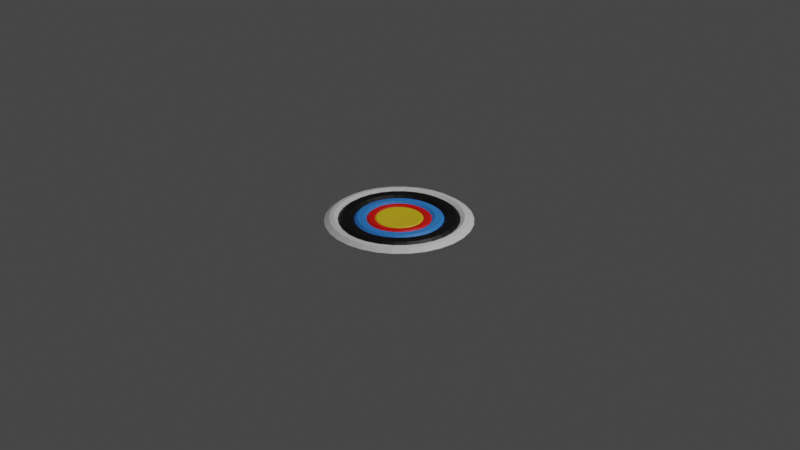 # Source: Shooting_Range_probe.blend  (saved by Blender 3.6.11; exported with 4.5.12 LTS)
import bpy
from mathutils import Matrix  # noqa: F401  (used for matrix-valued properties, if any)

bpy.ops.wm.read_factory_settings(use_empty=True)
scene = bpy.context.scene
scene.name = 'Scene'

# ---- collections
col_collection = bpy.data.collections.new('Collection'); scene.collection.children.link(col_collection)

# ---- materials (node trees are filled in below, after node groups)
mat_material = bpy.data.materials.new('Material')
mat_material.alpha_threshold = 0.0
mat_material.use_transparent_shadow = False
mat_material.roughness = 0.5
mat_material.line_color = (0.0, 0.0, 0.0, 1.0)
mat_torus_2 = bpy.data.materials.new('torus 2')
mat_torus_2.use_transparent_shadow = False
mat_torus_4 = bpy.data.materials.new('Torus 4')
mat_torus_4.use_transparent_shadow = False
mat_material_003 = bpy.data.materials.new('Material.003')
mat_material_003.use_transparent_shadow = False
mat_material_002 = bpy.data.materials.new('Material.002')
mat_material_002.use_transparent_shadow = False

# ---- material node trees
mat_material.use_nodes = True; mat_material.node_tree.nodes.clear()
_N = mat_material.node_tree.nodes; _L = mat_material.node_tree.links
n0 = _N.new('ShaderNodeOutputMaterial'); n0.name = 'Material Output'; n0.location = (300, 300)
n1 = _N.new('ShaderNodeBsdfPrincipled'); n1.name = 'Principled BSDF'; n1.location = (10, 300)
n1.distribution = 'GGX'
n1.subsurface_method = 'RANDOM_WALK_SKIN'
n1.inputs[3].default_value = 1.45
n1.inputs[27].default_value = (0.0, 0.0, 0.0, 1.0)
n1.inputs[28].default_value = 1.0
_L.new(n1.outputs[0], n0.inputs[0])
n0.is_active_output = True
mat_torus_2.use_nodes = True; mat_torus_2.node_tree.nodes.clear()
_N = mat_torus_2.node_tree.nodes; _L = mat_torus_2.node_tree.links
n0 = _N.new('ShaderNodeBsdfPrincipled'); n0.name = 'Principled BSDF'; n0.location = (10, 300)
n0.distribution = 'GGX'
n0.subsurface_method = 'RANDOM_WALK_SKIN'
n0.inputs[0].default_value = (0.0, 0.0, 0.0, 1.0)
n0.inputs[3].default_value = 1.45
n0.inputs[27].default_value = (0.0, 0.0, 0.0, 1.0)
n0.inputs[28].default_value = 1.0
n1 = _N.new('ShaderNodeOutputMaterial'); n1.name = 'Material Output'; n1.location = (300, 300)
n2 = _N.new('ShaderNodeRGB'); n2.name = 'RGB'; n2.location = (-180, 184)
n2.outputs[0].default_value = (0.0, 0.0, 0.0, 1.0)
_L.new(n0.outputs[0], n1.inputs[0])
n1.is_active_output = True
mat_torus_4.use_nodes = True; mat_torus_4.node_tree.nodes.clear()
_N = mat_torus_4.node_tree.nodes; _L = mat_torus_4.node_tree.links
n0 = _N.new('ShaderNodeBsdfPrincipled'); n0.name = 'Principled BSDF'; n0.location = (10, 300)
n0.distribution = 'GGX'
n0.subsurface_method = 'RANDOM_WALK_SKIN'
n0.inputs[0].default_value = (0.03402, 0.2427, 0.8, 1.0)
n0.inputs[3].default_value = 1.45
n0.inputs[27].default_value = (0.0, 0.0, 0.0, 1.0)
n0.inputs[28].default_value = 1.0
n1 = _N.new('ShaderNodeOutputMaterial'); n1.name = 'Material Output'; n1.location = (300, 300)
n2 = _N.new('ShaderNodeRGB'); n2.name = 'RGB'; n2.location = (-180, 213)
n2.outputs[0].default_value = (0.01104, 0.1317, 0.5, 1.0)
_L.new(n0.outputs[0], n1.inputs[0])
n1.is_active_output = True
mat_material_003.use_nodes = True; mat_material_003.node_tree.nodes.clear()
_N = mat_material_003.node_tree.nodes; _L = mat_material_003.node_tree.links
n0 = _N.new('ShaderNodeBsdfPrincipled'); n0.name = 'Principled BSDF'; n0.location = (10, 300)
n0.distribution = 'GGX'
n0.subsurface_method = 'RANDOM_WALK_SKIN'
n0.inputs[0].default_value = (0.8, 0.004606, 0.0, 1.0)
n0.inputs[3].default_value = 1.45
n0.inputs[27].default_value = (0.0, 0.0, 0.0, 1.0)
n0.inputs[28].default_value = 1.0
n1 = _N.new('ShaderNodeOutputMaterial'); n1.name = 'Material Output'; n1.location = (300, 300)
_L.new(n0.outputs[0], n1.inputs[0])
n1.is_active_output = True
mat_material_002.use_nodes = True; mat_material_002.node_tree.nodes.clear()
_N = mat_material_002.node_tree.nodes; _L = mat_material_002.node_tree.links
n0 = _N.new('ShaderNodeBsdfPrincipled'); n0.name = 'Principled BSDF'; n0.location = (10, 300)
n0.distribution = 'GGX'
n0.subsurface_method = 'RANDOM_WALK_SKIN'
n0.inputs[0].default_value = (0.8, 0.5769, 0.01395, 1.0)
n0.inputs[3].default_value = 1.45
n0.inputs[27].default_value = (0.0, 0.0, 0.0, 1.0)
n0.inputs[28].default_value = 1.0
n1 = _N.new('ShaderNodeOutputMaterial'); n1.name = 'Material Output'; n1.location = (300, 300)
_L.new(n0.outputs[0], n1.inputs[0])
n1.is_active_output = True

# ---- world
world_world = bpy.data.worlds.new('World'); scene.world = world_world
world_world.use_nodes = True; world_world.node_tree.nodes.clear()
_N = world_world.node_tree.nodes; _L = world_world.node_tree.links
n0 = _N.new('ShaderNodeOutputWorld'); n0.name = 'World Output'; n0.location = (300, 300)
n1 = _N.new('ShaderNodeBackground'); n1.name = 'Background'; n1.location = (10, 300)
n1.inputs[0].default_value = (0.05088, 0.05088, 0.05088, 1.0)
_L.new(n1.outputs[0], n0.inputs[0])
n0.is_active_output = True
world_world.color = (0.05088, 0.05088, 0.05088)
world_world.use_sun_shadow = False
world_world.sun_shadow_jitter_overblur = 0.0

# ---- cameras
cam_camera = bpy.data.cameras.new('Camera')
cam_camera.clip_end = 100.0
cam_camera.ortho_scale = 7.314

# ---- lights
light_light = bpy.data.lights.new('Light', 'POINT')
light_light.transmission_factor = 0.0
light_light.energy = 1000.0
light_light.shadow_soft_size = 0.1
light_light.shadow_maximum_resolution = 0.006
light_light.use_absolute_resolution = True

# ---- meshes
me_torus_009 = bpy.data.meshes.new('Torus.009')
me_torus_009.from_pydata([(1.032, 3.141e-11, -0.002685), (0.9595, 3.141e-11, 0.04586), (0.9, 0.0, 0.05363), (0.82, 0.0, 1.959e-17), (1.009, 0.2145, -0.002685), (0.9385, 0.1995, 0.04586), (0.8803, 0.1871, 0.05363), (0.8021, 0.1705, 1.959e-17), (0.9427, 0.4197, -0.002685), (0.8765, 0.3903, 0.04586), (0.8222, 0.3661, 0.05363), (0.7491, 0.3335, 1.959e-17), (0.8348, 0.6065, -0.002685), (0.7762, 0.564, 0.04586), (0.7281, 0.529, 0.05363), (0.6634, 0.482, 1.959e-17), (0.6905, 0.7668, -0.002685), (0.642, 0.713, 0.04586), (0.6022, 0.6688, 0.05363), (0.5487, 0.6094, 1.959e-17), (0.5159, 0.8936, -0.002685), (0.4797, 0.8309, 0.04586), (0.45, 0.7794, 0.05363), (0.41, 0.7101, 1.959e-17), (0.3189, 0.9814, -0.002685), (0.2965, 0.9125, 0.04586), (0.2781, 0.856, 0.05363), (0.2534, 0.7799, 1.959e-17), (0.1079, 1.026, -0.002685), (0.1003, 0.9542, 0.04586), (0.09408, 0.8951, 0.05363), (0.08571, 0.8155, 1.959e-17), (-0.1079, 1.026, -0.002685), (-0.1003, 0.9542, 0.04586), (-0.09408, 0.8951, 0.05363), (-0.08571, 0.8155, 1.959e-17), (-0.3189, 0.9814, -0.002685), (-0.2965, 0.9125, 0.04586), (-0.2781, 0.856, 0.05363), (-0.2534, 0.7799, 1.959e-17), (-0.5159, 0.8936, -0.002685), (-0.4797, 0.8309, 0.04586), (-0.45, 0.7794, 0.05363), (-0.41, 0.7101, 1.959e-17), (-0.6905, 0.7668, -0.002685), (-0.642, 0.713, 0.04586), (-0.6022, 0.6688, 0.05363), (-0.5487, 0.6094, 1.959e-17), (-0.8348, 0.6065, -0.002685), (-0.7762, 0.564, 0.04586), (-0.7281, 0.529, 0.05363), (-0.6634, 0.482, 1.959e-17), (-0.9427, 0.4197, -0.002685), (-0.8765, 0.3903, 0.04586), (-0.8222, 0.3661, 0.05363), (-0.7491, 0.3335, 1.959e-17), (-1.009, 0.2145, -0.002685), (-0.9385, 0.1995, 0.04586), (-0.8803, 0.1871, 0.05363), (-0.8021, 0.1705, 1.959e-17), (-1.032, 9.024e-08, -0.002685), (-0.9595, 8.391e-08, 0.04586), (-0.9, 7.868e-08, 0.05363), (-0.82, 7.169e-08, 1.959e-17), (-1.009, -0.2145, -0.002685), (-0.9385, -0.1995, 0.04586), (-0.8803, -0.1871, 0.05363), (-0.8021, -0.1705, 1.959e-17), (-0.9427, -0.4197, -0.002685), (-0.8765, -0.3903, 0.04586), (-0.8222, -0.3661, 0.05363), (-0.7491, -0.3335, 1.959e-17), (-0.8348, -0.6065, -0.002685), (-0.7762, -0.564, 0.04586), (-0.7281, -0.529, 0.05363), (-0.6634, -0.482, 1.959e-17), (-0.6905, -0.7668, -0.002685), (-0.642, -0.713, 0.04586), (-0.6022, -0.6688, 0.05363), (-0.5487, -0.6094, 1.959e-17), (-0.5159, -0.8936, -0.002685), (-0.4797, -0.8309, 0.04586), (-0.45, -0.7794, 0.05363), (-0.41, -0.7101, 1.959e-17), (-0.3189, -0.9814, -0.002685), (-0.2965, -0.9125, 0.04586), (-0.2781, -0.856, 0.05363), (-0.2534, -0.7799, 1.959e-17), (-0.1079, -1.026, -0.002685), (-0.1003, -0.9542, 0.04586), (-0.09408, -0.8951, 0.05363), (-0.08571, -0.8155, 1.959e-17), (0.1079, -1.026, -0.002685), (0.1003, -0.9542, 0.04586), (0.09408, -0.8951, 0.05363), (0.08571, -0.8155, 1.959e-17), (0.3189, -0.9814, -0.002685), (0.2965, -0.9125, 0.04586), (0.2781, -0.856, 0.05363), (0.2534, -0.7799, 1.959e-17), (0.5159, -0.8936, -0.002685), (0.4797, -0.8309, 0.04586), (0.45, -0.7794, 0.05363), (0.41, -0.7101, 1.959e-17), (0.6905, -0.7668, -0.002685), (0.642, -0.713, 0.04586), (0.6022, -0.6688, 0.05363), (0.5487, -0.6094, 1.959e-17), (0.8348, -0.6065, -0.002685), (0.7762, -0.564, 0.04586), (0.7281, -0.529, 0.05363), (0.6634, -0.482, 1.959e-17), (0.9427, -0.4197, -0.002685), (0.8765, -0.3903, 0.04586), (0.8222, -0.3661, 0.05363), (0.7491, -0.3335, 1.959e-17), (1.009, -0.2145, -0.002685), (0.9385, -0.1995, 0.04586), (0.8803, -0.1871, 0.05363), (0.8021, -0.1705, 1.959e-17)], [], [(0, 4, 5, 1), (1, 5, 6, 2), (2, 6, 7, 3), (4, 8, 9, 5), (5, 9, 10, 6), (6, 10, 11, 7), (8, 12, 13, 9), (9, 13, 14, 10), (10, 14, 15, 11), (12, 16, 17, 13), (13, 17, 18, 14), (14, 18, 19, 15), (16, 20, 21, 17), (17, 21, 22, 18), (18, 22, 23, 19), (20, 24, 25, 21), (21, 25, 26, 22), (22, 26, 27, 23), (24, 28, 29, 25), (25, 29, 30, 26), (26, 30, 31, 27), (28, 32, 33, 29), (29, 33, 34, 30), (30, 34, 35, 31), (32, 36, 37, 33), (33, 37, 38, 34), (34, 38, 39, 35), (36, 40, 41, 37), (37, 41, 42, 38), (38, 42, 43, 39), (40, 44, 45, 41), (41, 45, 46, 42), (42, 46, 47, 43), (44, 48, 49, 45), (45, 49, 50, 46), (46, 50, 51, 47), (48, 52, 53, 49), (49, 53, 54, 50), (50, 54, 55, 51), (52, 56, 57, 53), (53, 57, 58, 54), (54, 58, 59, 55), (56, 60, 61, 57), (57, 61, 62, 58), (58, 62, 63, 59), (60, 64, 65, 61), (61, 65, 66, 62), (62, 66, 67, 63), (64, 68, 69, 65), (65, 69, 70, 66), (66, 70, 71, 67), (68, 72, 73, 69), (69, 73, 74, 70), (70, 74, 75, 71), (72, 76, 77, 73), (73, 77, 78, 74), (74, 78, 79, 75), (76, 80, 81, 77), (77, 81, 82, 78), (78, 82, 83, 79), (80, 84, 85, 81), (81, 85, 86, 82), (82, 86, 87, 83), (84, 88, 89, 85), (85, 89, 90, 86), (86, 90, 91, 87), (88, 92, 93, 89), (89, 93, 94, 90), (90, 94, 95, 91), (92, 96, 97, 93), (93, 97, 98, 94), (94, 98, 99, 95), (96, 100, 101, 97), (97, 101, 102, 98), (98, 102, 103, 99), (100, 104, 105, 101), (101, 105, 106, 102), (102, 106, 107, 103), (104, 108, 109, 105), (105, 109, 110, 106), (106, 110, 111, 107), (108, 112, 113, 109), (109, 113, 114, 110), (110, 114, 115, 111), (112, 116, 117, 113), (113, 117, 118, 114), (114, 118, 119, 115), (116, 0, 1, 117), (117, 1, 2, 118), (118, 2, 3, 119)])
_uv = me_torus_009.uv_layers.new(name='UVMap')
_uv.uv.foreach_set('vector', [0.5, 0.5, 0.5333, 0.5, 0.5333, 0.6667, 0.5, 0.6667, 0.5, 0.6667, 0.5333, 0.6667, 0.5333, 0.8333, 0.5, 0.8333, 0.5, 0.8333, 0.5333, 0.8333, 0.5333, 1.0, 0.5, 1.0, 0.5333, 0.5, 0.5667, 0.5, 0.5667, 0.6667, 0.5333, 0.6667, 0.5333, 0.6667, 0.5667, 0.6667, 0.5667, 0.8333, 0.5333, 0.8333, 0.5333, 0.8333, 0.5667, 0.8333, 0.5667, 1.0, 0.5333, 1.0, 0.5667, 0.5, 0.6, 0.5, 0.6, 0.6667, 0.5667, 0.6667, 0.5667, 0.6667, 0.6, 0.6667, 0.6, 0.8333, 0.5667, 0.8333, 0.5667, 0.8333, 0.6, 0.8333, 0.6, 1.0, 0.5667, 1.0, 0.6, 0.5, 0.6333, 0.5, 0.6333, 0.6667, 0.6, 0.6667, 0.6, 0.6667, 0.6333, 0.6667, 0.6333, 0.8333, 0.6, 0.8333, 0.6, 0.8333, 0.6333, 0.8333, 0.6333, 1.0, 0.6, 1.0, 0.6333, 0.5, 0.6667, 0.5, 0.6667, 0.6667, 0.6333, 0.6667, 0.6333, 0.6667, 0.6667, 0.6667, 0.6667, 0.8333, 0.6333, 0.8333, 0.6333, 0.8333, 0.6667, 0.8333, 0.6667, 1.0, 0.6333, 1.0, 0.6667, 0.5, 0.7, 0.5, 0.7, 0.6667, 0.6667, 0.6667, 0.6667, 0.6667, 0.7, 0.6667, 0.7, 0.8333, 0.6667, 0.8333, 0.6667, 0.8333, 0.7, 0.8333, 0.7, 1.0, 0.6667, 1.0, 0.7, 0.5, 0.7333, 0.5, 0.7333, 0.6667, 0.7, 0.6667, 0.7, 0.6667, 0.7333, 0.6667, 0.7333, 0.8333, 0.7, 0.8333, 0.7, 0.8333, 0.7333, 0.8333, 0.7333, 1.0, 0.7, 1.0, 0.7333, 0.5, 0.7667, 0.5, 0.7667, 0.6667, 0.7333, 0.6667, 0.7333, 0.6667, 0.7667, 0.6667, 0.7667, 0.8333, 0.7333, 0.8333, 0.7333, 0.8333, 0.7667, 0.8333, 0.7667, 1.0, 0.7333, 1.0, 0.7667, 0.5, 0.8, 0.5, 0.8, 0.6667, 0.7667, 0.6667, 0.7667, 0.6667, 0.8, 0.6667, 0.8, 0.8333, 0.7667, 0.8333, 0.7667, 0.8333, 0.8, 0.8333, 0.8, 1.0, 0.7667, 1.0, 0.8, 0.5, 0.8333, 0.5, 0.8333, 0.6667, 0.8, 0.6667, 0.8, 0.6667, 0.8333, 0.6667, 0.8333, 0.8333, 0.8, 0.8333, 0.8, 0.8333, 0.8333, 0.8333, 0.8333, 1.0, 0.8, 1.0, 0.8333, 0.5, 0.8667, 0.5, 0.8667, 0.6667, 0.8333, 0.6667, 0.8333, 0.6667, 0.8667, 0.6667, 0.8667, 0.8333, 0.8333, 0.8333, 0.8333, 0.8333, 0.8667, 0.8333, 0.8667, 1.0, 0.8333, 1.0, 0.8667, 0.5, 0.9, 0.5, 0.9, 0.6667, 0.8667, 0.6667, 0.8667, 0.6667, 0.9, 0.6667, 0.9, 0.8333, 0.8667, 0.8333, 0.8667, 0.8333, 0.9, 0.8333, 0.9, 1.0, 0.8667, 1.0, 0.9, 0.5, 0.9333, 0.5, 0.9333, 0.6667, 0.9, 0.6667, 0.9, 0.6667, 0.9333, 0.6667, 0.9333, 0.8333, 0.9, 0.8333, 0.9, 0.8333, 0.9333, 0.8333, 0.9333, 1.0, 0.9, 1.0, 0.9333, 0.5, 0.9667, 0.5, 0.9667, 0.6667, 0.9333, 0.6667, 0.9333, 0.6667, 0.9667, 0.6667, 0.9667, 0.8333, 0.9333, 0.8333, 0.9333, 0.8333, 0.9667, 0.8333, 0.9667, 1.0, 0.9333, 1.0, 0.9667, 0.5, 1.0, 0.5, 1.0, 0.6667, 0.9667, 0.6667, 0.9667, 0.6667, 1.0, 0.6667, 1.0, 0.8333, 0.9667, 0.8333, 0.9667, 0.8333, 1.0, 0.8333, 1.0, 1.0, 0.9667, 1.0, -1.11e-16, 0.5, 0.03333, 0.5, 0.03333, 0.6667, -1.11e-16, 0.6667, -1.11e-16, 0.6667, 0.03333, 0.6667, 0.03333, 0.8333, -1.11e-16, 0.8333, -1.11e-16, 0.8333, 0.03333, 0.8333, 0.03333, 1.0, -1.11e-16, 1.0, 0.03333, 0.5, 0.06667, 0.5, 0.06667, 0.6667, 0.03333, 0.6667, 0.03333, 0.6667, 0.06667, 0.6667, 0.06667, 0.8333, 0.03333, 0.8333, 0.03333, 0.8333, 0.06667, 0.8333, 0.06667, 1.0, 0.03333, 1.0, 0.06667, 0.5, 0.1, 0.5, 0.1, 0.6667, 0.06667, 0.6667, 0.06667, 0.6667, 0.1, 0.6667, 0.1, 0.8333, 0.06667, 0.8333, 0.06667, 0.8333, 0.1, 0.8333, 0.1, 1.0, 0.06667, 1.0, 0.1, 0.5, 0.1333, 0.5, 0.1333, 0.6667, 0.1, 0.6667, 0.1, 0.6667, 0.1333, 0.6667, 0.1333, 0.8333, 0.1, 0.8333, 0.1, 0.8333, 0.1333, 0.8333, 0.1333, 1.0, 0.1, 1.0, 0.1333, 0.5, 0.1667, 0.5, 0.1667, 0.6667, 0.1333, 0.6667, 0.1333, 0.6667, 0.1667, 0.6667, 0.1667, 0.8333, 0.1333, 0.8333, 0.1333, 0.8333, 0.1667, 0.8333, 0.1667, 1.0, 0.1333, 1.0, 0.1667, 0.5, 0.2, 0.5, 0.2, 0.6667, 0.1667, 0.6667, 0.1667, 0.6667, 0.2, 0.6667, 0.2, 0.8333, 0.1667, 0.8333, 0.1667, 0.8333, 0.2, 0.8333, 0.2, 1.0, 0.1667, 1.0, 0.2, 0.5, 0.2333, 0.5, 0.2333, 0.6667, 0.2, 0.6667, 0.2, 0.6667, 0.2333, 0.6667, 0.2333, 0.8333, 0.2, 0.8333, 0.2, 0.8333, 0.2333, 0.8333, 0.2333, 1.0, 0.2, 1.0, 0.2333, 0.5, 0.2667, 0.5, 0.2667, 0.6667, 0.2333, 0.6667, 0.2333, 0.6667, 0.2667, 0.6667, 0.2667, 0.8333, 0.2333, 0.8333, 0.2333, 0.8333, 0.2667, 0.8333, 0.2667, 1.0, 0.2333, 1.0, 0.2667, 0.5, 0.3, 0.5, 0.3, 0.6667, 0.2667, 0.6667, 0.2667, 0.6667, 0.3, 0.6667, 0.3, 0.8333, 0.2667, 0.8333, 0.2667, 0.8333, 0.3, 0.8333, 0.3, 1.0, 0.2667, 1.0, 0.3, 0.5, 0.3333, 0.5, 0.3333, 0.6667, 0.3, 0.6667, 0.3, 0.6667, 0.3333, 0.6667, 0.3333, 0.8333, 0.3, 0.8333, 0.3, 0.8333, 0.3333, 0.8333, 0.3333, 1.0, 0.3, 1.0, 0.3333, 0.5, 0.3667, 0.5, 0.3667, 0.6667, 0.3333, 0.6667, 0.3333, 0.6667, 0.3667, 0.6667, 0.3667, 0.8333, 0.3333, 0.8333, 0.3333, 0.8333, 0.3667, 0.8333, 0.3667, 1.0, 0.3333, 1.0, 0.3667, 0.5, 0.4, 0.5, 0.4, 0.6667, 0.3667, 0.6667, 0.3667, 0.6667, 0.4, 0.6667, 0.4, 0.8333, 0.3667, 0.8333, 0.3667, 0.8333, 0.4, 0.8333, 0.4, 1.0, 0.3667, 1.0, 0.4, 0.5, 0.4333, 0.5, 0.4333, 0.6667, 0.4, 0.6667, 0.4, 0.6667, 0.4333, 0.6667, 0.4333, 0.8333, 0.4, 0.8333, 0.4, 0.8333, 0.4333, 0.8333, 0.4333, 1.0, 0.4, 1.0, 0.4333, 0.5, 0.4667, 0.5, 0.4667, 0.6667, 0.4333, 0.6667, 0.4333, 0.6667, 0.4667, 0.6667, 0.4667, 0.8333, 0.4333, 0.8333, 0.4333, 0.8333, 0.4667, 0.8333, 0.4667, 1.0, 0.4333, 1.0, 0.4667, 0.5, 0.5, 0.5, 0.5, 0.6667, 0.4667, 0.6667, 0.4667, 0.6667, 0.5, 0.6667, 0.5, 0.8333, 0.4667, 0.8333, 0.4667, 0.8333, 0.5, 0.8333, 0.5, 1.0, 0.4667, 1.0])
me_torus_009.materials.append(mat_material)
me_torus_009.update()
me_torus_010 = bpy.data.meshes.new('Torus.010')
me_torus_010.from_pydata([(1.14, 0.0, 0.0), (1.06, 0.0, 0.05363), (0.9, 0.0, 0.05363), (0.82, 0.0, 1.959e-17), (1.115, 0.237, 0.0), (1.037, 0.2204, 0.05363), (0.8803, 0.1871, 0.05363), (0.8021, 0.1705, 1.959e-17), (1.041, 0.4637, 0.0), (0.9684, 0.4311, 0.05363), (0.8222, 0.3661, 0.05363), (0.7491, 0.3335, 1.959e-17), (0.9223, 0.6701, 0.0), (0.8576, 0.6231, 0.05363), (0.7281, 0.529, 0.05363), (0.6634, 0.482, 1.959e-17), (0.7628, 0.8472, 0.0), (0.7093, 0.7877, 0.05363), (0.6022, 0.6688, 0.05363), (0.5487, 0.6094, 1.959e-17), (0.57, 0.9873, 0.0), (0.53, 0.918, 0.05363), (0.45, 0.7794, 0.05363), (0.41, 0.7101, 1.959e-17), (0.3523, 1.084, 0.0), (0.3276, 1.008, 0.05363), (0.2781, 0.856, 0.05363), (0.2534, 0.7799, 1.959e-17), (0.1192, 1.134, 0.0), (0.1108, 1.054, 0.05363), (0.09408, 0.8951, 0.05363), (0.08571, 0.8155, 1.959e-17), (-0.1192, 1.134, 0.0), (-0.1108, 1.054, 0.05363), (-0.09408, 0.8951, 0.05363), (-0.08571, 0.8155, 1.959e-17), (-0.3523, 1.084, 0.0), (-0.3276, 1.008, 0.05363), (-0.2781, 0.856, 0.05363), (-0.2534, 0.7799, 1.959e-17), (-0.57, 0.9873, 0.0), (-0.53, 0.918, 0.05363), (-0.45, 0.7794, 0.05363), (-0.41, 0.7101, 1.959e-17), (-0.7628, 0.8472, 0.0), (-0.7093, 0.7877, 0.05363), (-0.6022, 0.6688, 0.05363), (-0.5487, 0.6094, 1.959e-17), (-0.9223, 0.6701, 0.0), (-0.8576, 0.6231, 0.05363), (-0.7281, 0.529, 0.05363), (-0.6634, 0.482, 1.959e-17), (-1.041, 0.4637, 0.0), (-0.9684, 0.4311, 0.05363), (-0.8222, 0.3661, 0.05363), (-0.7491, 0.3335, 1.959e-17), (-1.115, 0.237, 0.0), (-1.037, 0.2204, 0.05363), (-0.8803, 0.1871, 0.05363), (-0.8021, 0.1705, 1.959e-17), (-1.14, 9.966e-08, 0.0), (-1.06, 9.267e-08, 0.05363), (-0.9, 7.868e-08, 0.05363), (-0.82, 7.169e-08, 1.959e-17), (-1.115, -0.237, 0.0), (-1.037, -0.2204, 0.05363), (-0.8803, -0.1871, 0.05363), (-0.8021, -0.1705, 1.959e-17), (-1.041, -0.4637, 0.0), (-0.9684, -0.4311, 0.05363), (-0.8222, -0.3661, 0.05363), (-0.7491, -0.3335, 1.959e-17), (-0.9223, -0.6701, 0.0), (-0.8576, -0.6231, 0.05363), (-0.7281, -0.529, 0.05363), (-0.6634, -0.482, 1.959e-17), (-0.7628, -0.8472, 0.0), (-0.7093, -0.7877, 0.05363), (-0.6022, -0.6688, 0.05363), (-0.5487, -0.6094, 1.959e-17), (-0.57, -0.9873, 0.0), (-0.53, -0.918, 0.05363), (-0.45, -0.7794, 0.05363), (-0.41, -0.7101, 1.959e-17), (-0.3523, -1.084, 0.0), (-0.3276, -1.008, 0.05363), (-0.2781, -0.856, 0.05363), (-0.2534, -0.7799, 1.959e-17), (-0.1192, -1.134, 0.0), (-0.1108, -1.054, 0.05363), (-0.09408, -0.8951, 0.05363), (-0.08571, -0.8155, 1.959e-17), (0.1192, -1.134, 0.0), (0.1108, -1.054, 0.05363), (0.09408, -0.8951, 0.05363), (0.08571, -0.8155, 1.959e-17), (0.3523, -1.084, 0.0), (0.3276, -1.008, 0.05363), (0.2781, -0.856, 0.05363), (0.2534, -0.7799, 1.959e-17), (0.57, -0.9873, 0.0), (0.53, -0.918, 0.05363), (0.45, -0.7794, 0.05363), (0.41, -0.7101, 1.959e-17), (0.7628, -0.8472, 0.0), (0.7093, -0.7877, 0.05363), (0.6022, -0.6688, 0.05363), (0.5487, -0.6094, 1.959e-17), (0.9223, -0.6701, 0.0), (0.8576, -0.6231, 0.05363), (0.7281, -0.529, 0.05363), (0.6634, -0.482, 1.959e-17), (1.041, -0.4637, 0.0), (0.9684, -0.4311, 0.05363), (0.8222, -0.3661, 0.05363), (0.7491, -0.3335, 1.959e-17), (1.115, -0.237, 0.0), (1.037, -0.2204, 0.05363), (0.8803, -0.1871, 0.05363), (0.8021, -0.1705, 1.959e-17)], [], [(0, 4, 5, 1), (1, 5, 6, 2), (2, 6, 7, 3), (4, 8, 9, 5), (5, 9, 10, 6), (6, 10, 11, 7), (8, 12, 13, 9), (9, 13, 14, 10), (10, 14, 15, 11), (12, 16, 17, 13), (13, 17, 18, 14), (14, 18, 19, 15), (16, 20, 21, 17), (17, 21, 22, 18), (18, 22, 23, 19), (20, 24, 25, 21), (21, 25, 26, 22), (22, 26, 27, 23), (24, 28, 29, 25), (25, 29, 30, 26), (26, 30, 31, 27), (28, 32, 33, 29), (29, 33, 34, 30), (30, 34, 35, 31), (32, 36, 37, 33), (33, 37, 38, 34), (34, 38, 39, 35), (36, 40, 41, 37), (37, 41, 42, 38), (38, 42, 43, 39), (40, 44, 45, 41), (41, 45, 46, 42), (42, 46, 47, 43), (44, 48, 49, 45), (45, 49, 50, 46), (46, 50, 51, 47), (48, 52, 53, 49), (49, 53, 54, 50), (50, 54, 55, 51), (52, 56, 57, 53), (53, 57, 58, 54), (54, 58, 59, 55), (56, 60, 61, 57), (57, 61, 62, 58), (58, 62, 63, 59), (60, 64, 65, 61), (61, 65, 66, 62), (62, 66, 67, 63), (64, 68, 69, 65), (65, 69, 70, 66), (66, 70, 71, 67), (68, 72, 73, 69), (69, 73, 74, 70), (70, 74, 75, 71), (72, 76, 77, 73), (73, 77, 78, 74), (74, 78, 79, 75), (76, 80, 81, 77), (77, 81, 82, 78), (78, 82, 83, 79), (80, 84, 85, 81), (81, 85, 86, 82), (82, 86, 87, 83), (84, 88, 89, 85), (85, 89, 90, 86), (86, 90, 91, 87), (88, 92, 93, 89), (89, 93, 94, 90), (90, 94, 95, 91), (92, 96, 97, 93), (93, 97, 98, 94), (94, 98, 99, 95), (96, 100, 101, 97), (97, 101, 102, 98), (98, 102, 103, 99), (100, 104, 105, 101), (101, 105, 106, 102), (102, 106, 107, 103), (104, 108, 109, 105), (105, 109, 110, 106), (106, 110, 111, 107), (108, 112, 113, 109), (109, 113, 114, 110), (110, 114, 115, 111), (112, 116, 117, 113), (113, 117, 118, 114), (114, 118, 119, 115), (116, 0, 1, 117), (117, 1, 2, 118), (118, 2, 3, 119)])
_uv = me_torus_010.uv_layers.new(name='UVMap')
_uv.uv.foreach_set('vector', [0.5, 0.5, 0.5333, 0.5, 0.5333, 0.6667, 0.5, 0.6667, 0.5, 0.6667, 0.5333, 0.6667, 0.5333, 0.8333, 0.5, 0.8333, 0.5, 0.8333, 0.5333, 0.8333, 0.5333, 1.0, 0.5, 1.0, 0.5333, 0.5, 0.5667, 0.5, 0.5667, 0.6667, 0.5333, 0.6667, 0.5333, 0.6667, 0.5667, 0.6667, 0.5667, 0.8333, 0.5333, 0.8333, 0.5333, 0.8333, 0.5667, 0.8333, 0.5667, 1.0, 0.5333, 1.0, 0.5667, 0.5, 0.6, 0.5, 0.6, 0.6667, 0.5667, 0.6667, 0.5667, 0.6667, 0.6, 0.6667, 0.6, 0.8333, 0.5667, 0.8333, 0.5667, 0.8333, 0.6, 0.8333, 0.6, 1.0, 0.5667, 1.0, 0.6, 0.5, 0.6333, 0.5, 0.6333, 0.6667, 0.6, 0.6667, 0.6, 0.6667, 0.6333, 0.6667, 0.6333, 0.8333, 0.6, 0.8333, 0.6, 0.8333, 0.6333, 0.8333, 0.6333, 1.0, 0.6, 1.0, 0.6333, 0.5, 0.6667, 0.5, 0.6667, 0.6667, 0.6333, 0.6667, 0.6333, 0.6667, 0.6667, 0.6667, 0.6667, 0.8333, 0.6333, 0.8333, 0.6333, 0.8333, 0.6667, 0.8333, 0.6667, 1.0, 0.6333, 1.0, 0.6667, 0.5, 0.7, 0.5, 0.7, 0.6667, 0.6667, 0.6667, 0.6667, 0.6667, 0.7, 0.6667, 0.7, 0.8333, 0.6667, 0.8333, 0.6667, 0.8333, 0.7, 0.8333, 0.7, 1.0, 0.6667, 1.0, 0.7, 0.5, 0.7333, 0.5, 0.7333, 0.6667, 0.7, 0.6667, 0.7, 0.6667, 0.7333, 0.6667, 0.7333, 0.8333, 0.7, 0.8333, 0.7, 0.8333, 0.7333, 0.8333, 0.7333, 1.0, 0.7, 1.0, 0.7333, 0.5, 0.7667, 0.5, 0.7667, 0.6667, 0.7333, 0.6667, 0.7333, 0.6667, 0.7667, 0.6667, 0.7667, 0.8333, 0.7333, 0.8333, 0.7333, 0.8333, 0.7667, 0.8333, 0.7667, 1.0, 0.7333, 1.0, 0.7667, 0.5, 0.8, 0.5, 0.8, 0.6667, 0.7667, 0.6667, 0.7667, 0.6667, 0.8, 0.6667, 0.8, 0.8333, 0.7667, 0.8333, 0.7667, 0.8333, 0.8, 0.8333, 0.8, 1.0, 0.7667, 1.0, 0.8, 0.5, 0.8333, 0.5, 0.8333, 0.6667, 0.8, 0.6667, 0.8, 0.6667, 0.8333, 0.6667, 0.8333, 0.8333, 0.8, 0.8333, 0.8, 0.8333, 0.8333, 0.8333, 0.8333, 1.0, 0.8, 1.0, 0.8333, 0.5, 0.8667, 0.5, 0.8667, 0.6667, 0.8333, 0.6667, 0.8333, 0.6667, 0.8667, 0.6667, 0.8667, 0.8333, 0.8333, 0.8333, 0.8333, 0.8333, 0.8667, 0.8333, 0.8667, 1.0, 0.8333, 1.0, 0.8667, 0.5, 0.9, 0.5, 0.9, 0.6667, 0.8667, 0.6667, 0.8667, 0.6667, 0.9, 0.6667, 0.9, 0.8333, 0.8667, 0.8333, 0.8667, 0.8333, 0.9, 0.8333, 0.9, 1.0, 0.8667, 1.0, 0.9, 0.5, 0.9333, 0.5, 0.9333, 0.6667, 0.9, 0.6667, 0.9, 0.6667, 0.9333, 0.6667, 0.9333, 0.8333, 0.9, 0.8333, 0.9, 0.8333, 0.9333, 0.8333, 0.9333, 1.0, 0.9, 1.0, 0.9333, 0.5, 0.9667, 0.5, 0.9667, 0.6667, 0.9333, 0.6667, 0.9333, 0.6667, 0.9667, 0.6667, 0.9667, 0.8333, 0.9333, 0.8333, 0.9333, 0.8333, 0.9667, 0.8333, 0.9667, 1.0, 0.9333, 1.0, 0.9667, 0.5, 1.0, 0.5, 1.0, 0.6667, 0.9667, 0.6667, 0.9667, 0.6667, 1.0, 0.6667, 1.0, 0.8333, 0.9667, 0.8333, 0.9667, 0.8333, 1.0, 0.8333, 1.0, 1.0, 0.9667, 1.0, -1.11e-16, 0.5, 0.03333, 0.5, 0.03333, 0.6667, -1.11e-16, 0.6667, -1.11e-16, 0.6667, 0.03333, 0.6667, 0.03333, 0.8333, -1.11e-16, 0.8333, -1.11e-16, 0.8333, 0.03333, 0.8333, 0.03333, 1.0, -1.11e-16, 1.0, 0.03333, 0.5, 0.06667, 0.5, 0.06667, 0.6667, 0.03333, 0.6667, 0.03333, 0.6667, 0.06667, 0.6667, 0.06667, 0.8333, 0.03333, 0.8333, 0.03333, 0.8333, 0.06667, 0.8333, 0.06667, 1.0, 0.03333, 1.0, 0.06667, 0.5, 0.1, 0.5, 0.1, 0.6667, 0.06667, 0.6667, 0.06667, 0.6667, 0.1, 0.6667, 0.1, 0.8333, 0.06667, 0.8333, 0.06667, 0.8333, 0.1, 0.8333, 0.1, 1.0, 0.06667, 1.0, 0.1, 0.5, 0.1333, 0.5, 0.1333, 0.6667, 0.1, 0.6667, 0.1, 0.6667, 0.1333, 0.6667, 0.1333, 0.8333, 0.1, 0.8333, 0.1, 0.8333, 0.1333, 0.8333, 0.1333, 1.0, 0.1, 1.0, 0.1333, 0.5, 0.1667, 0.5, 0.1667, 0.6667, 0.1333, 0.6667, 0.1333, 0.6667, 0.1667, 0.6667, 0.1667, 0.8333, 0.1333, 0.8333, 0.1333, 0.8333, 0.1667, 0.8333, 0.1667, 1.0, 0.1333, 1.0, 0.1667, 0.5, 0.2, 0.5, 0.2, 0.6667, 0.1667, 0.6667, 0.1667, 0.6667, 0.2, 0.6667, 0.2, 0.8333, 0.1667, 0.8333, 0.1667, 0.8333, 0.2, 0.8333, 0.2, 1.0, 0.1667, 1.0, 0.2, 0.5, 0.2333, 0.5, 0.2333, 0.6667, 0.2, 0.6667, 0.2, 0.6667, 0.2333, 0.6667, 0.2333, 0.8333, 0.2, 0.8333, 0.2, 0.8333, 0.2333, 0.8333, 0.2333, 1.0, 0.2, 1.0, 0.2333, 0.5, 0.2667, 0.5, 0.2667, 0.6667, 0.2333, 0.6667, 0.2333, 0.6667, 0.2667, 0.6667, 0.2667, 0.8333, 0.2333, 0.8333, 0.2333, 0.8333, 0.2667, 0.8333, 0.2667, 1.0, 0.2333, 1.0, 0.2667, 0.5, 0.3, 0.5, 0.3, 0.6667, 0.2667, 0.6667, 0.2667, 0.6667, 0.3, 0.6667, 0.3, 0.8333, 0.2667, 0.8333, 0.2667, 0.8333, 0.3, 0.8333, 0.3, 1.0, 0.2667, 1.0, 0.3, 0.5, 0.3333, 0.5, 0.3333, 0.6667, 0.3, 0.6667, 0.3, 0.6667, 0.3333, 0.6667, 0.3333, 0.8333, 0.3, 0.8333, 0.3, 0.8333, 0.3333, 0.8333, 0.3333, 1.0, 0.3, 1.0, 0.3333, 0.5, 0.3667, 0.5, 0.3667, 0.6667, 0.3333, 0.6667, 0.3333, 0.6667, 0.3667, 0.6667, 0.3667, 0.8333, 0.3333, 0.8333, 0.3333, 0.8333, 0.3667, 0.8333, 0.3667, 1.0, 0.3333, 1.0, 0.3667, 0.5, 0.4, 0.5, 0.4, 0.6667, 0.3667, 0.6667, 0.3667, 0.6667, 0.4, 0.6667, 0.4, 0.8333, 0.3667, 0.8333, 0.3667, 0.8333, 0.4, 0.8333, 0.4, 1.0, 0.3667, 1.0, 0.4, 0.5, 0.4333, 0.5, 0.4333, 0.6667, 0.4, 0.6667, 0.4, 0.6667, 0.4333, 0.6667, 0.4333, 0.8333, 0.4, 0.8333, 0.4, 0.8333, 0.4333, 0.8333, 0.4333, 1.0, 0.4, 1.0, 0.4333, 0.5, 0.4667, 0.5, 0.4667, 0.6667, 0.4333, 0.6667, 0.4333, 0.6667, 0.4667, 0.6667, 0.4667, 0.8333, 0.4333, 0.8333, 0.4333, 0.8333, 0.4667, 0.8333, 0.4667, 1.0, 0.4333, 1.0, 0.4667, 0.5, 0.5, 0.5, 0.5, 0.6667, 0.4667, 0.6667, 0.4667, 0.6667, 0.5, 0.6667, 0.5, 0.8333, 0.4667, 0.8333, 0.4667, 0.8333, 0.5, 0.8333, 0.5, 1.0, 0.4667, 1.0])
me_torus_010.materials.append(mat_torus_2)
me_torus_010.update()
me_torus_011 = bpy.data.meshes.new('Torus.011')
me_torus_011.from_pydata([(1.14, 0.0, 0.0), (1.06, 0.0, 0.05363), (0.9, 0.0, 0.05363), (0.82, 0.0, 1.959e-17), (1.115, 0.237, 0.0), (1.037, 0.2204, 0.05363), (0.8803, 0.1871, 0.05363), (0.8021, 0.1705, 1.959e-17), (1.041, 0.4637, 0.0), (0.9684, 0.4311, 0.05363), (0.8222, 0.3661, 0.05363), (0.7491, 0.3335, 1.959e-17), (0.9223, 0.6701, 0.0), (0.8576, 0.6231, 0.05363), (0.7281, 0.529, 0.05363), (0.6634, 0.482, 1.959e-17), (0.7628, 0.8472, 0.0), (0.7093, 0.7877, 0.05363), (0.6022, 0.6688, 0.05363), (0.5487, 0.6094, 1.959e-17), (0.57, 0.9873, 0.0), (0.53, 0.918, 0.05363), (0.45, 0.7794, 0.05363), (0.41, 0.7101, 1.959e-17), (0.3523, 1.084, 0.0), (0.3276, 1.008, 0.05363), (0.2781, 0.856, 0.05363), (0.2534, 0.7799, 1.959e-17), (0.1192, 1.134, 0.0), (0.1108, 1.054, 0.05363), (0.09408, 0.8951, 0.05363), (0.08571, 0.8155, 1.959e-17), (-0.1192, 1.134, 0.0), (-0.1108, 1.054, 0.05363), (-0.09408, 0.8951, 0.05363), (-0.08571, 0.8155, 1.959e-17), (-0.3523, 1.084, 0.0), (-0.3276, 1.008, 0.05363), (-0.2781, 0.856, 0.05363), (-0.2534, 0.7799, 1.959e-17), (-0.57, 0.9873, 0.0), (-0.53, 0.918, 0.05363), (-0.45, 0.7794, 0.05363), (-0.41, 0.7101, 1.959e-17), (-0.7628, 0.8472, 0.0), (-0.7093, 0.7877, 0.05363), (-0.6022, 0.6688, 0.05363), (-0.5487, 0.6094, 1.959e-17), (-0.9223, 0.6701, 0.0), (-0.8576, 0.6231, 0.05363), (-0.7281, 0.529, 0.05363), (-0.6634, 0.482, 1.959e-17), (-1.041, 0.4637, 0.0), (-0.9684, 0.4311, 0.05363), (-0.8222, 0.3661, 0.05363), (-0.7491, 0.3335, 1.959e-17), (-1.115, 0.237, 0.0), (-1.037, 0.2204, 0.05363), (-0.8803, 0.1871, 0.05363), (-0.8021, 0.1705, 1.959e-17), (-1.14, 9.966e-08, 0.0), (-1.06, 9.267e-08, 0.05363), (-0.9, 7.868e-08, 0.05363), (-0.82, 7.169e-08, 1.959e-17), (-1.115, -0.237, 0.0), (-1.037, -0.2204, 0.05363), (-0.8803, -0.1871, 0.05363), (-0.8021, -0.1705, 1.959e-17), (-1.041, -0.4637, 0.0), (-0.9684, -0.4311, 0.05363), (-0.8222, -0.3661, 0.05363), (-0.7491, -0.3335, 1.959e-17), (-0.9223, -0.6701, 0.0), (-0.8576, -0.6231, 0.05363), (-0.7281, -0.529, 0.05363), (-0.6634, -0.482, 1.959e-17), (-0.7628, -0.8472, 0.0), (-0.7093, -0.7877, 0.05363), (-0.6022, -0.6688, 0.05363), (-0.5487, -0.6094, 1.959e-17), (-0.57, -0.9873, 0.0), (-0.53, -0.918, 0.05363), (-0.45, -0.7794, 0.05363), (-0.41, -0.7101, 1.959e-17), (-0.3523, -1.084, 0.0), (-0.3276, -1.008, 0.05363), (-0.2781, -0.856, 0.05363), (-0.2534, -0.7799, 1.959e-17), (-0.1192, -1.134, 0.0), (-0.1108, -1.054, 0.05363), (-0.09408, -0.8951, 0.05363), (-0.08571, -0.8155, 1.959e-17), (0.1192, -1.134, 0.0), (0.1108, -1.054, 0.05363), (0.09408, -0.8951, 0.05363), (0.08571, -0.8155, 1.959e-17), (0.3523, -1.084, 0.0), (0.3276, -1.008, 0.05363), (0.2781, -0.856, 0.05363), (0.2534, -0.7799, 1.959e-17), (0.57, -0.9873, 0.0), (0.53, -0.918, 0.05363), (0.45, -0.7794, 0.05363), (0.41, -0.7101, 1.959e-17), (0.7628, -0.8472, 0.0), (0.7093, -0.7877, 0.05363), (0.6022, -0.6688, 0.05363), (0.5487, -0.6094, 1.959e-17), (0.9223, -0.6701, 0.0), (0.8576, -0.6231, 0.05363), (0.7281, -0.529, 0.05363), (0.6634, -0.482, 1.959e-17), (1.041, -0.4637, 0.0), (0.9684, -0.4311, 0.05363), (0.8222, -0.3661, 0.05363), (0.7491, -0.3335, 1.959e-17), (1.115, -0.237, 0.0), (1.037, -0.2204, 0.05363), (0.8803, -0.1871, 0.05363), (0.8021, -0.1705, 1.959e-17)], [], [(0, 4, 5, 1), (1, 5, 6, 2), (2, 6, 7, 3), (4, 8, 9, 5), (5, 9, 10, 6), (6, 10, 11, 7), (8, 12, 13, 9), (9, 13, 14, 10), (10, 14, 15, 11), (12, 16, 17, 13), (13, 17, 18, 14), (14, 18, 19, 15), (16, 20, 21, 17), (17, 21, 22, 18), (18, 22, 23, 19), (20, 24, 25, 21), (21, 25, 26, 22), (22, 26, 27, 23), (24, 28, 29, 25), (25, 29, 30, 26), (26, 30, 31, 27), (28, 32, 33, 29), (29, 33, 34, 30), (30, 34, 35, 31), (32, 36, 37, 33), (33, 37, 38, 34), (34, 38, 39, 35), (36, 40, 41, 37), (37, 41, 42, 38), (38, 42, 43, 39), (40, 44, 45, 41), (41, 45, 46, 42), (42, 46, 47, 43), (44, 48, 49, 45), (45, 49, 50, 46), (46, 50, 51, 47), (48, 52, 53, 49), (49, 53, 54, 50), (50, 54, 55, 51), (52, 56, 57, 53), (53, 57, 58, 54), (54, 58, 59, 55), (56, 60, 61, 57), (57, 61, 62, 58), (58, 62, 63, 59), (60, 64, 65, 61), (61, 65, 66, 62), (62, 66, 67, 63), (64, 68, 69, 65), (65, 69, 70, 66), (66, 70, 71, 67), (68, 72, 73, 69), (69, 73, 74, 70), (70, 74, 75, 71), (72, 76, 77, 73), (73, 77, 78, 74), (74, 78, 79, 75), (76, 80, 81, 77), (77, 81, 82, 78), (78, 82, 83, 79), (80, 84, 85, 81), (81, 85, 86, 82), (82, 86, 87, 83), (84, 88, 89, 85), (85, 89, 90, 86), (86, 90, 91, 87), (88, 92, 93, 89), (89, 93, 94, 90), (90, 94, 95, 91), (92, 96, 97, 93), (93, 97, 98, 94), (94, 98, 99, 95), (96, 100, 101, 97), (97, 101, 102, 98), (98, 102, 103, 99), (100, 104, 105, 101), (101, 105, 106, 102), (102, 106, 107, 103), (104, 108, 109, 105), (105, 109, 110, 106), (106, 110, 111, 107), (108, 112, 113, 109), (109, 113, 114, 110), (110, 114, 115, 111), (112, 116, 117, 113), (113, 117, 118, 114), (114, 118, 119, 115), (116, 0, 1, 117), (117, 1, 2, 118), (118, 2, 3, 119)])
_uv = me_torus_011.uv_layers.new(name='UVMap')
_uv.uv.foreach_set('vector', [0.5, 0.5, 0.5333, 0.5, 0.5333, 0.6667, 0.5, 0.6667, 0.5, 0.6667, 0.5333, 0.6667, 0.5333, 0.8333, 0.5, 0.8333, 0.5, 0.8333, 0.5333, 0.8333, 0.5333, 1.0, 0.5, 1.0, 0.5333, 0.5, 0.5667, 0.5, 0.5667, 0.6667, 0.5333, 0.6667, 0.5333, 0.6667, 0.5667, 0.6667, 0.5667, 0.8333, 0.5333, 0.8333, 0.5333, 0.8333, 0.5667, 0.8333, 0.5667, 1.0, 0.5333, 1.0, 0.5667, 0.5, 0.6, 0.5, 0.6, 0.6667, 0.5667, 0.6667, 0.5667, 0.6667, 0.6, 0.6667, 0.6, 0.8333, 0.5667, 0.8333, 0.5667, 0.8333, 0.6, 0.8333, 0.6, 1.0, 0.5667, 1.0, 0.6, 0.5, 0.6333, 0.5, 0.6333, 0.6667, 0.6, 0.6667, 0.6, 0.6667, 0.6333, 0.6667, 0.6333, 0.8333, 0.6, 0.8333, 0.6, 0.8333, 0.6333, 0.8333, 0.6333, 1.0, 0.6, 1.0, 0.6333, 0.5, 0.6667, 0.5, 0.6667, 0.6667, 0.6333, 0.6667, 0.6333, 0.6667, 0.6667, 0.6667, 0.6667, 0.8333, 0.6333, 0.8333, 0.6333, 0.8333, 0.6667, 0.8333, 0.6667, 1.0, 0.6333, 1.0, 0.6667, 0.5, 0.7, 0.5, 0.7, 0.6667, 0.6667, 0.6667, 0.6667, 0.6667, 0.7, 0.6667, 0.7, 0.8333, 0.6667, 0.8333, 0.6667, 0.8333, 0.7, 0.8333, 0.7, 1.0, 0.6667, 1.0, 0.7, 0.5, 0.7333, 0.5, 0.7333, 0.6667, 0.7, 0.6667, 0.7, 0.6667, 0.7333, 0.6667, 0.7333, 0.8333, 0.7, 0.8333, 0.7, 0.8333, 0.7333, 0.8333, 0.7333, 1.0, 0.7, 1.0, 0.7333, 0.5, 0.7667, 0.5, 0.7667, 0.6667, 0.7333, 0.6667, 0.7333, 0.6667, 0.7667, 0.6667, 0.7667, 0.8333, 0.7333, 0.8333, 0.7333, 0.8333, 0.7667, 0.8333, 0.7667, 1.0, 0.7333, 1.0, 0.7667, 0.5, 0.8, 0.5, 0.8, 0.6667, 0.7667, 0.6667, 0.7667, 0.6667, 0.8, 0.6667, 0.8, 0.8333, 0.7667, 0.8333, 0.7667, 0.8333, 0.8, 0.8333, 0.8, 1.0, 0.7667, 1.0, 0.8, 0.5, 0.8333, 0.5, 0.8333, 0.6667, 0.8, 0.6667, 0.8, 0.6667, 0.8333, 0.6667, 0.8333, 0.8333, 0.8, 0.8333, 0.8, 0.8333, 0.8333, 0.8333, 0.8333, 1.0, 0.8, 1.0, 0.8333, 0.5, 0.8667, 0.5, 0.8667, 0.6667, 0.8333, 0.6667, 0.8333, 0.6667, 0.8667, 0.6667, 0.8667, 0.8333, 0.8333, 0.8333, 0.8333, 0.8333, 0.8667, 0.8333, 0.8667, 1.0, 0.8333, 1.0, 0.8667, 0.5, 0.9, 0.5, 0.9, 0.6667, 0.8667, 0.6667, 0.8667, 0.6667, 0.9, 0.6667, 0.9, 0.8333, 0.8667, 0.8333, 0.8667, 0.8333, 0.9, 0.8333, 0.9, 1.0, 0.8667, 1.0, 0.9, 0.5, 0.9333, 0.5, 0.9333, 0.6667, 0.9, 0.6667, 0.9, 0.6667, 0.9333, 0.6667, 0.9333, 0.8333, 0.9, 0.8333, 0.9, 0.8333, 0.9333, 0.8333, 0.9333, 1.0, 0.9, 1.0, 0.9333, 0.5, 0.9667, 0.5, 0.9667, 0.6667, 0.9333, 0.6667, 0.9333, 0.6667, 0.9667, 0.6667, 0.9667, 0.8333, 0.9333, 0.8333, 0.9333, 0.8333, 0.9667, 0.8333, 0.9667, 1.0, 0.9333, 1.0, 0.9667, 0.5, 1.0, 0.5, 1.0, 0.6667, 0.9667, 0.6667, 0.9667, 0.6667, 1.0, 0.6667, 1.0, 0.8333, 0.9667, 0.8333, 0.9667, 0.8333, 1.0, 0.8333, 1.0, 1.0, 0.9667, 1.0, -1.11e-16, 0.5, 0.03333, 0.5, 0.03333, 0.6667, -1.11e-16, 0.6667, -1.11e-16, 0.6667, 0.03333, 0.6667, 0.03333, 0.8333, -1.11e-16, 0.8333, -1.11e-16, 0.8333, 0.03333, 0.8333, 0.03333, 1.0, -1.11e-16, 1.0, 0.03333, 0.5, 0.06667, 0.5, 0.06667, 0.6667, 0.03333, 0.6667, 0.03333, 0.6667, 0.06667, 0.6667, 0.06667, 0.8333, 0.03333, 0.8333, 0.03333, 0.8333, 0.06667, 0.8333, 0.06667, 1.0, 0.03333, 1.0, 0.06667, 0.5, 0.1, 0.5, 0.1, 0.6667, 0.06667, 0.6667, 0.06667, 0.6667, 0.1, 0.6667, 0.1, 0.8333, 0.06667, 0.8333, 0.06667, 0.8333, 0.1, 0.8333, 0.1, 1.0, 0.06667, 1.0, 0.1, 0.5, 0.1333, 0.5, 0.1333, 0.6667, 0.1, 0.6667, 0.1, 0.6667, 0.1333, 0.6667, 0.1333, 0.8333, 0.1, 0.8333, 0.1, 0.8333, 0.1333, 0.8333, 0.1333, 1.0, 0.1, 1.0, 0.1333, 0.5, 0.1667, 0.5, 0.1667, 0.6667, 0.1333, 0.6667, 0.1333, 0.6667, 0.1667, 0.6667, 0.1667, 0.8333, 0.1333, 0.8333, 0.1333, 0.8333, 0.1667, 0.8333, 0.1667, 1.0, 0.1333, 1.0, 0.1667, 0.5, 0.2, 0.5, 0.2, 0.6667, 0.1667, 0.6667, 0.1667, 0.6667, 0.2, 0.6667, 0.2, 0.8333, 0.1667, 0.8333, 0.1667, 0.8333, 0.2, 0.8333, 0.2, 1.0, 0.1667, 1.0, 0.2, 0.5, 0.2333, 0.5, 0.2333, 0.6667, 0.2, 0.6667, 0.2, 0.6667, 0.2333, 0.6667, 0.2333, 0.8333, 0.2, 0.8333, 0.2, 0.8333, 0.2333, 0.8333, 0.2333, 1.0, 0.2, 1.0, 0.2333, 0.5, 0.2667, 0.5, 0.2667, 0.6667, 0.2333, 0.6667, 0.2333, 0.6667, 0.2667, 0.6667, 0.2667, 0.8333, 0.2333, 0.8333, 0.2333, 0.8333, 0.2667, 0.8333, 0.2667, 1.0, 0.2333, 1.0, 0.2667, 0.5, 0.3, 0.5, 0.3, 0.6667, 0.2667, 0.6667, 0.2667, 0.6667, 0.3, 0.6667, 0.3, 0.8333, 0.2667, 0.8333, 0.2667, 0.8333, 0.3, 0.8333, 0.3, 1.0, 0.2667, 1.0, 0.3, 0.5, 0.3333, 0.5, 0.3333, 0.6667, 0.3, 0.6667, 0.3, 0.6667, 0.3333, 0.6667, 0.3333, 0.8333, 0.3, 0.8333, 0.3, 0.8333, 0.3333, 0.8333, 0.3333, 1.0, 0.3, 1.0, 0.3333, 0.5, 0.3667, 0.5, 0.3667, 0.6667, 0.3333, 0.6667, 0.3333, 0.6667, 0.3667, 0.6667, 0.3667, 0.8333, 0.3333, 0.8333, 0.3333, 0.8333, 0.3667, 0.8333, 0.3667, 1.0, 0.3333, 1.0, 0.3667, 0.5, 0.4, 0.5, 0.4, 0.6667, 0.3667, 0.6667, 0.3667, 0.6667, 0.4, 0.6667, 0.4, 0.8333, 0.3667, 0.8333, 0.3667, 0.8333, 0.4, 0.8333, 0.4, 1.0, 0.3667, 1.0, 0.4, 0.5, 0.4333, 0.5, 0.4333, 0.6667, 0.4, 0.6667, 0.4, 0.6667, 0.4333, 0.6667, 0.4333, 0.8333, 0.4, 0.8333, 0.4, 0.8333, 0.4333, 0.8333, 0.4333, 1.0, 0.4, 1.0, 0.4333, 0.5, 0.4667, 0.5, 0.4667, 0.6667, 0.4333, 0.6667, 0.4333, 0.6667, 0.4667, 0.6667, 0.4667, 0.8333, 0.4333, 0.8333, 0.4333, 0.8333, 0.4667, 0.8333, 0.4667, 1.0, 0.4333, 1.0, 0.4667, 0.5, 0.5, 0.5, 0.5, 0.6667, 0.4667, 0.6667, 0.4667, 0.6667, 0.5, 0.6667, 0.5, 0.8333, 0.4667, 0.8333, 0.4667, 0.8333, 0.5, 0.8333, 0.5, 1.0, 0.4667, 1.0])
me_torus_011.materials.append(mat_torus_4)
me_torus_011.update()
me_torus_014 = bpy.data.meshes.new('Torus.014')
me_torus_014.from_pydata([(1.14, 0.0, 0.0), (1.06, 0.0, 0.05363), (0.9, 0.0, 0.05363), (0.82, 0.0, 1.959e-17), (1.115, 0.237, 0.0), (1.037, 0.2204, 0.05363), (0.8803, 0.1871, 0.05363), (0.8021, 0.1705, 1.959e-17), (1.041, 0.4637, 0.0), (0.9684, 0.4311, 0.05363), (0.8222, 0.3661, 0.05363), (0.7491, 0.3335, 1.959e-17), (0.9223, 0.6701, 0.0), (0.8576, 0.6231, 0.05363), (0.7281, 0.529, 0.05363), (0.6634, 0.482, 1.959e-17), (0.7628, 0.8472, 0.0), (0.7093, 0.7877, 0.05363), (0.6022, 0.6688, 0.05363), (0.5487, 0.6094, 1.959e-17), (0.57, 0.9873, 0.0), (0.53, 0.918, 0.05363), (0.45, 0.7794, 0.05363), (0.41, 0.7101, 1.959e-17), (0.3523, 1.084, 0.0), (0.3276, 1.008, 0.05363), (0.2781, 0.856, 0.05363), (0.2534, 0.7799, 1.959e-17), (0.1192, 1.134, 0.0), (0.1108, 1.054, 0.05363), (0.09408, 0.8951, 0.05363), (0.08571, 0.8155, 1.959e-17), (-0.1192, 1.134, 0.0), (-0.1108, 1.054, 0.05363), (-0.09408, 0.8951, 0.05363), (-0.08571, 0.8155, 1.959e-17), (-0.3523, 1.084, 0.0), (-0.3276, 1.008, 0.05363), (-0.2781, 0.856, 0.05363), (-0.2534, 0.7799, 1.959e-17), (-0.57, 0.9873, 0.0), (-0.53, 0.918, 0.05363), (-0.45, 0.7794, 0.05363), (-0.41, 0.7101, 1.959e-17), (-0.7628, 0.8472, 0.0), (-0.7093, 0.7877, 0.05363), (-0.6022, 0.6688, 0.05363), (-0.5487, 0.6094, 1.959e-17), (-0.9223, 0.6701, 0.0), (-0.8576, 0.6231, 0.05363), (-0.7281, 0.529, 0.05363), (-0.6634, 0.482, 1.959e-17), (-1.041, 0.4637, 0.0), (-0.9684, 0.4311, 0.05363), (-0.8222, 0.3661, 0.05363), (-0.7491, 0.3335, 1.959e-17), (-1.115, 0.237, 0.0), (-1.037, 0.2204, 0.05363), (-0.8803, 0.1871, 0.05363), (-0.8021, 0.1705, 1.959e-17), (-1.14, 9.966e-08, 0.0), (-1.06, 9.267e-08, 0.05363), (-0.9, 7.868e-08, 0.05363), (-0.82, 7.169e-08, 1.959e-17), (-1.115, -0.237, 0.0), (-1.037, -0.2204, 0.05363), (-0.8803, -0.1871, 0.05363), (-0.8021, -0.1705, 1.959e-17), (-1.041, -0.4637, 0.0), (-0.9684, -0.4311, 0.05363), (-0.8222, -0.3661, 0.05363), (-0.7491, -0.3335, 1.959e-17), (-0.9223, -0.6701, 0.0), (-0.8576, -0.6231, 0.05363), (-0.7281, -0.529, 0.05363), (-0.6634, -0.482, 1.959e-17), (-0.7628, -0.8472, 0.0), (-0.7093, -0.7877, 0.05363), (-0.6022, -0.6688, 0.05363), (-0.5487, -0.6094, 1.959e-17), (-0.57, -0.9873, 0.0), (-0.53, -0.918, 0.05363), (-0.45, -0.7794, 0.05363), (-0.41, -0.7101, 1.959e-17), (-0.3523, -1.084, 0.0), (-0.3276, -1.008, 0.05363), (-0.2781, -0.856, 0.05363), (-0.2534, -0.7799, 1.959e-17), (-0.1192, -1.134, 0.0), (-0.1108, -1.054, 0.05363), (-0.09408, -0.8951, 0.05363), (-0.08571, -0.8155, 1.959e-17), (0.1192, -1.134, 0.0), (0.1108, -1.054, 0.05363), (0.09408, -0.8951, 0.05363), (0.08571, -0.8155, 1.959e-17), (0.3523, -1.084, 0.0), (0.3276, -1.008, 0.05363), (0.2781, -0.856, 0.05363), (0.2534, -0.7799, 1.959e-17), (0.57, -0.9873, 0.0), (0.53, -0.918, 0.05363), (0.45, -0.7794, 0.05363), (0.41, -0.7101, 1.959e-17), (0.7628, -0.8472, 0.0), (0.7093, -0.7877, 0.05363), (0.6022, -0.6688, 0.05363), (0.5487, -0.6094, 1.959e-17), (0.9223, -0.6701, 0.0), (0.8576, -0.6231, 0.05363), (0.7281, -0.529, 0.05363), (0.6634, -0.482, 1.959e-17), (1.041, -0.4637, 0.0), (0.9684, -0.4311, 0.05363), (0.8222, -0.3661, 0.05363), (0.7491, -0.3335, 1.959e-17), (1.115, -0.237, 0.0), (1.037, -0.2204, 0.05363), (0.8803, -0.1871, 0.05363), (0.8021, -0.1705, 1.959e-17)], [], [(0, 4, 5, 1), (1, 5, 6, 2), (2, 6, 7, 3), (4, 8, 9, 5), (5, 9, 10, 6), (6, 10, 11, 7), (8, 12, 13, 9), (9, 13, 14, 10), (10, 14, 15, 11), (12, 16, 17, 13), (13, 17, 18, 14), (14, 18, 19, 15), (16, 20, 21, 17), (17, 21, 22, 18), (18, 22, 23, 19), (20, 24, 25, 21), (21, 25, 26, 22), (22, 26, 27, 23), (24, 28, 29, 25), (25, 29, 30, 26), (26, 30, 31, 27), (28, 32, 33, 29), (29, 33, 34, 30), (30, 34, 35, 31), (32, 36, 37, 33), (33, 37, 38, 34), (34, 38, 39, 35), (36, 40, 41, 37), (37, 41, 42, 38), (38, 42, 43, 39), (40, 44, 45, 41), (41, 45, 46, 42), (42, 46, 47, 43), (44, 48, 49, 45), (45, 49, 50, 46), (46, 50, 51, 47), (48, 52, 53, 49), (49, 53, 54, 50), (50, 54, 55, 51), (52, 56, 57, 53), (53, 57, 58, 54), (54, 58, 59, 55), (56, 60, 61, 57), (57, 61, 62, 58), (58, 62, 63, 59), (60, 64, 65, 61), (61, 65, 66, 62), (62, 66, 67, 63), (64, 68, 69, 65), (65, 69, 70, 66), (66, 70, 71, 67), (68, 72, 73, 69), (69, 73, 74, 70), (70, 74, 75, 71), (72, 76, 77, 73), (73, 77, 78, 74), (74, 78, 79, 75), (76, 80, 81, 77), (77, 81, 82, 78), (78, 82, 83, 79), (80, 84, 85, 81), (81, 85, 86, 82), (82, 86, 87, 83), (84, 88, 89, 85), (85, 89, 90, 86), (86, 90, 91, 87), (88, 92, 93, 89), (89, 93, 94, 90), (90, 94, 95, 91), (92, 96, 97, 93), (93, 97, 98, 94), (94, 98, 99, 95), (96, 100, 101, 97), (97, 101, 102, 98), (98, 102, 103, 99), (100, 104, 105, 101), (101, 105, 106, 102), (102, 106, 107, 103), (104, 108, 109, 105), (105, 109, 110, 106), (106, 110, 111, 107), (108, 112, 113, 109), (109, 113, 114, 110), (110, 114, 115, 111), (112, 116, 117, 113), (113, 117, 118, 114), (114, 118, 119, 115), (116, 0, 1, 117), (117, 1, 2, 118), (118, 2, 3, 119)])
_uv = me_torus_014.uv_layers.new(name='UVMap')
_uv.uv.foreach_set('vector', [0.5, 0.5, 0.5333, 0.5, 0.5333, 0.6667, 0.5, 0.6667, 0.5, 0.6667, 0.5333, 0.6667, 0.5333, 0.8333, 0.5, 0.8333, 0.5, 0.8333, 0.5333, 0.8333, 0.5333, 1.0, 0.5, 1.0, 0.5333, 0.5, 0.5667, 0.5, 0.5667, 0.6667, 0.5333, 0.6667, 0.5333, 0.6667, 0.5667, 0.6667, 0.5667, 0.8333, 0.5333, 0.8333, 0.5333, 0.8333, 0.5667, 0.8333, 0.5667, 1.0, 0.5333, 1.0, 0.5667, 0.5, 0.6, 0.5, 0.6, 0.6667, 0.5667, 0.6667, 0.5667, 0.6667, 0.6, 0.6667, 0.6, 0.8333, 0.5667, 0.8333, 0.5667, 0.8333, 0.6, 0.8333, 0.6, 1.0, 0.5667, 1.0, 0.6, 0.5, 0.6333, 0.5, 0.6333, 0.6667, 0.6, 0.6667, 0.6, 0.6667, 0.6333, 0.6667, 0.6333, 0.8333, 0.6, 0.8333, 0.6, 0.8333, 0.6333, 0.8333, 0.6333, 1.0, 0.6, 1.0, 0.6333, 0.5, 0.6667, 0.5, 0.6667, 0.6667, 0.6333, 0.6667, 0.6333, 0.6667, 0.6667, 0.6667, 0.6667, 0.8333, 0.6333, 0.8333, 0.6333, 0.8333, 0.6667, 0.8333, 0.6667, 1.0, 0.6333, 1.0, 0.6667, 0.5, 0.7, 0.5, 0.7, 0.6667, 0.6667, 0.6667, 0.6667, 0.6667, 0.7, 0.6667, 0.7, 0.8333, 0.6667, 0.8333, 0.6667, 0.8333, 0.7, 0.8333, 0.7, 1.0, 0.6667, 1.0, 0.7, 0.5, 0.7333, 0.5, 0.7333, 0.6667, 0.7, 0.6667, 0.7, 0.6667, 0.7333, 0.6667, 0.7333, 0.8333, 0.7, 0.8333, 0.7, 0.8333, 0.7333, 0.8333, 0.7333, 1.0, 0.7, 1.0, 0.7333, 0.5, 0.7667, 0.5, 0.7667, 0.6667, 0.7333, 0.6667, 0.7333, 0.6667, 0.7667, 0.6667, 0.7667, 0.8333, 0.7333, 0.8333, 0.7333, 0.8333, 0.7667, 0.8333, 0.7667, 1.0, 0.7333, 1.0, 0.7667, 0.5, 0.8, 0.5, 0.8, 0.6667, 0.7667, 0.6667, 0.7667, 0.6667, 0.8, 0.6667, 0.8, 0.8333, 0.7667, 0.8333, 0.7667, 0.8333, 0.8, 0.8333, 0.8, 1.0, 0.7667, 1.0, 0.8, 0.5, 0.8333, 0.5, 0.8333, 0.6667, 0.8, 0.6667, 0.8, 0.6667, 0.8333, 0.6667, 0.8333, 0.8333, 0.8, 0.8333, 0.8, 0.8333, 0.8333, 0.8333, 0.8333, 1.0, 0.8, 1.0, 0.8333, 0.5, 0.8667, 0.5, 0.8667, 0.6667, 0.8333, 0.6667, 0.8333, 0.6667, 0.8667, 0.6667, 0.8667, 0.8333, 0.8333, 0.8333, 0.8333, 0.8333, 0.8667, 0.8333, 0.8667, 1.0, 0.8333, 1.0, 0.8667, 0.5, 0.9, 0.5, 0.9, 0.6667, 0.8667, 0.6667, 0.8667, 0.6667, 0.9, 0.6667, 0.9, 0.8333, 0.8667, 0.8333, 0.8667, 0.8333, 0.9, 0.8333, 0.9, 1.0, 0.8667, 1.0, 0.9, 0.5, 0.9333, 0.5, 0.9333, 0.6667, 0.9, 0.6667, 0.9, 0.6667, 0.9333, 0.6667, 0.9333, 0.8333, 0.9, 0.8333, 0.9, 0.8333, 0.9333, 0.8333, 0.9333, 1.0, 0.9, 1.0, 0.9333, 0.5, 0.9667, 0.5, 0.9667, 0.6667, 0.9333, 0.6667, 0.9333, 0.6667, 0.9667, 0.6667, 0.9667, 0.8333, 0.9333, 0.8333, 0.9333, 0.8333, 0.9667, 0.8333, 0.9667, 1.0, 0.9333, 1.0, 0.9667, 0.5, 1.0, 0.5, 1.0, 0.6667, 0.9667, 0.6667, 0.9667, 0.6667, 1.0, 0.6667, 1.0, 0.8333, 0.9667, 0.8333, 0.9667, 0.8333, 1.0, 0.8333, 1.0, 1.0, 0.9667, 1.0, -1.11e-16, 0.5, 0.03333, 0.5, 0.03333, 0.6667, -1.11e-16, 0.6667, -1.11e-16, 0.6667, 0.03333, 0.6667, 0.03333, 0.8333, -1.11e-16, 0.8333, -1.11e-16, 0.8333, 0.03333, 0.8333, 0.03333, 1.0, -1.11e-16, 1.0, 0.03333, 0.5, 0.06667, 0.5, 0.06667, 0.6667, 0.03333, 0.6667, 0.03333, 0.6667, 0.06667, 0.6667, 0.06667, 0.8333, 0.03333, 0.8333, 0.03333, 0.8333, 0.06667, 0.8333, 0.06667, 1.0, 0.03333, 1.0, 0.06667, 0.5, 0.1, 0.5, 0.1, 0.6667, 0.06667, 0.6667, 0.06667, 0.6667, 0.1, 0.6667, 0.1, 0.8333, 0.06667, 0.8333, 0.06667, 0.8333, 0.1, 0.8333, 0.1, 1.0, 0.06667, 1.0, 0.1, 0.5, 0.1333, 0.5, 0.1333, 0.6667, 0.1, 0.6667, 0.1, 0.6667, 0.1333, 0.6667, 0.1333, 0.8333, 0.1, 0.8333, 0.1, 0.8333, 0.1333, 0.8333, 0.1333, 1.0, 0.1, 1.0, 0.1333, 0.5, 0.1667, 0.5, 0.1667, 0.6667, 0.1333, 0.6667, 0.1333, 0.6667, 0.1667, 0.6667, 0.1667, 0.8333, 0.1333, 0.8333, 0.1333, 0.8333, 0.1667, 0.8333, 0.1667, 1.0, 0.1333, 1.0, 0.1667, 0.5, 0.2, 0.5, 0.2, 0.6667, 0.1667, 0.6667, 0.1667, 0.6667, 0.2, 0.6667, 0.2, 0.8333, 0.1667, 0.8333, 0.1667, 0.8333, 0.2, 0.8333, 0.2, 1.0, 0.1667, 1.0, 0.2, 0.5, 0.2333, 0.5, 0.2333, 0.6667, 0.2, 0.6667, 0.2, 0.6667, 0.2333, 0.6667, 0.2333, 0.8333, 0.2, 0.8333, 0.2, 0.8333, 0.2333, 0.8333, 0.2333, 1.0, 0.2, 1.0, 0.2333, 0.5, 0.2667, 0.5, 0.2667, 0.6667, 0.2333, 0.6667, 0.2333, 0.6667, 0.2667, 0.6667, 0.2667, 0.8333, 0.2333, 0.8333, 0.2333, 0.8333, 0.2667, 0.8333, 0.2667, 1.0, 0.2333, 1.0, 0.2667, 0.5, 0.3, 0.5, 0.3, 0.6667, 0.2667, 0.6667, 0.2667, 0.6667, 0.3, 0.6667, 0.3, 0.8333, 0.2667, 0.8333, 0.2667, 0.8333, 0.3, 0.8333, 0.3, 1.0, 0.2667, 1.0, 0.3, 0.5, 0.3333, 0.5, 0.3333, 0.6667, 0.3, 0.6667, 0.3, 0.6667, 0.3333, 0.6667, 0.3333, 0.8333, 0.3, 0.8333, 0.3, 0.8333, 0.3333, 0.8333, 0.3333, 1.0, 0.3, 1.0, 0.3333, 0.5, 0.3667, 0.5, 0.3667, 0.6667, 0.3333, 0.6667, 0.3333, 0.6667, 0.3667, 0.6667, 0.3667, 0.8333, 0.3333, 0.8333, 0.3333, 0.8333, 0.3667, 0.8333, 0.3667, 1.0, 0.3333, 1.0, 0.3667, 0.5, 0.4, 0.5, 0.4, 0.6667, 0.3667, 0.6667, 0.3667, 0.6667, 0.4, 0.6667, 0.4, 0.8333, 0.3667, 0.8333, 0.3667, 0.8333, 0.4, 0.8333, 0.4, 1.0, 0.3667, 1.0, 0.4, 0.5, 0.4333, 0.5, 0.4333, 0.6667, 0.4, 0.6667, 0.4, 0.6667, 0.4333, 0.6667, 0.4333, 0.8333, 0.4, 0.8333, 0.4, 0.8333, 0.4333, 0.8333, 0.4333, 1.0, 0.4, 1.0, 0.4333, 0.5, 0.4667, 0.5, 0.4667, 0.6667, 0.4333, 0.6667, 0.4333, 0.6667, 0.4667, 0.6667, 0.4667, 0.8333, 0.4333, 0.8333, 0.4333, 0.8333, 0.4667, 0.8333, 0.4667, 1.0, 0.4333, 1.0, 0.4667, 0.5, 0.5, 0.5, 0.5, 0.6667, 0.4667, 0.6667, 0.4667, 0.6667, 0.5, 0.6667, 0.5, 0.8333, 0.4667, 0.8333, 0.4667, 0.8333, 0.5, 0.8333, 0.5, 1.0, 0.4667, 1.0])
me_torus_014.materials.append(mat_material_003)
me_torus_014.update()
me_torus_015 = bpy.data.meshes.new('Torus.015')
me_torus_015.from_pydata([(1.14, 0.0, 0.0), (1.06, 0.0, 0.05363), (0.0108, -1.017e-08, -0.02733), (0.009836, -1.017e-08, -0.02797), (0.0108, -1.017e-08, -0.02963), (1.115, 0.237, 0.0), (1.037, 0.2204, 0.05363), (0.01056, 0.002245, -0.02733), (0.009621, 0.002045, -0.02797), (0.01056, 0.002245, -0.02963), (1.041, 0.4637, 0.0), (0.9684, 0.4311, 0.05363), (0.009862, 0.004391, -0.02733), (0.008986, 0.004001, -0.02797), (0.009862, 0.004391, -0.02963), (0.9223, 0.6701, 0.0), (0.8576, 0.6231, 0.05363), (0.008734, 0.006346, -0.02733), (0.007958, 0.005782, -0.02797), (0.008734, 0.006346, -0.02963), (0.7628, 0.8472, 0.0), (0.7093, 0.7877, 0.05363), (0.007224, 0.008023, -0.02733), (0.006582, 0.00731, -0.02797), (0.007224, 0.008023, -0.02963), (0.57, 0.9873, 0.0), (0.53, 0.918, 0.05363), (0.005398, 0.009349, -0.02733), (0.004918, 0.008518, -0.02797), (0.005398, 0.009349, -0.02963), (0.3523, 1.084, 0.0), (0.3276, 1.008, 0.05363), (0.003336, 0.01027, -0.02733), (0.00304, 0.009355, -0.02797), (0.003336, 0.01027, -0.02963), (0.1192, 1.134, 0.0), (0.1108, 1.054, 0.05363), (0.001128, 0.01074, -0.02733), (0.001028, 0.009782, -0.02797), (0.001128, 0.01074, -0.02963), (-0.1192, 1.134, 0.0), (-0.1108, 1.054, 0.05363), (-0.001129, 0.01074, -0.02733), (-0.001028, 0.009782, -0.02797), (-0.001129, 0.01074, -0.02963), (-0.3523, 1.084, 0.0), (-0.3276, 1.008, 0.05363), (-0.003336, 0.01027, -0.02733), (-0.00304, 0.009355, -0.02797), (-0.003336, 0.01027, -0.02963), (-0.57, 0.9873, 0.0), (-0.53, 0.918, 0.05363), (-0.005398, 0.009349, -0.02733), (-0.004918, 0.008518, -0.02797), (-0.005398, 0.009349, -0.02963), (-0.7628, 0.8472, 0.0), (-0.7093, 0.7877, 0.05363), (-0.007224, 0.008023, -0.02733), (-0.006582, 0.00731, -0.02797), (-0.007224, 0.008023, -0.02963), (-0.9223, 0.6701, 0.0), (-0.8576, 0.6231, 0.05363), (-0.008734, 0.006346, -0.02733), (-0.007958, 0.005782, -0.02797), (-0.008734, 0.006346, -0.02963), (-1.041, 0.4637, 0.0), (-0.9684, 0.4311, 0.05363), (-0.009862, 0.004391, -0.02733), (-0.008986, 0.004001, -0.02797), (-0.009862, 0.004391, -0.02963), (-1.115, 0.237, 0.0), (-1.037, 0.2204, 0.05363), (-0.01056, 0.002245, -0.02733), (-0.009621, 0.002045, -0.02797), (-0.01056, 0.002245, -0.02963), (-1.14, 9.966e-08, 0.0), (-1.06, 9.267e-08, 0.05363), (-0.0108, -9.228e-09, -0.02733), (-0.009836, -9.312e-09, -0.02797), (-0.0108, -9.228e-09, -0.02963), (-1.115, -0.237, 0.0), (-1.037, -0.2204, 0.05363), (-0.01056, -0.002245, -0.02733), (-0.009621, -0.002045, -0.02797), (-0.01056, -0.002245, -0.02963), (-1.041, -0.4637, 0.0), (-0.9684, -0.4311, 0.05363), (-0.009862, -0.004391, -0.02733), (-0.008986, -0.004001, -0.02797), (-0.009862, -0.004391, -0.02963), (-0.9223, -0.6701, 0.0), (-0.8576, -0.6231, 0.05363), (-0.008734, -0.006346, -0.02733), (-0.007958, -0.005782, -0.02797), (-0.008734, -0.006346, -0.02963), (-0.7628, -0.8472, 0.0), (-0.7093, -0.7877, 0.05363), (-0.007224, -0.008023, -0.02733), (-0.006582, -0.00731, -0.02797), (-0.007224, -0.008023, -0.02963), (-0.57, -0.9873, 0.0), (-0.53, -0.918, 0.05363), (-0.005398, -0.009349, -0.02733), (-0.004918, -0.008518, -0.02797), (-0.005398, -0.009349, -0.02963), (-0.3523, -1.084, 0.0), (-0.3276, -1.008, 0.05363), (-0.003336, -0.01027, -0.02733), (-0.00304, -0.009355, -0.02797), (-0.003336, -0.01027, -0.02963), (-0.1192, -1.134, 0.0), (-0.1108, -1.054, 0.05363), (-0.001129, -0.01074, -0.02733), (-0.001028, -0.009782, -0.02797), (-0.001129, -0.01074, -0.02963), (0.1192, -1.134, 0.0), (0.1108, -1.054, 0.05363), (0.001128, -0.01074, -0.02733), (0.001028, -0.009782, -0.02797), (0.001128, -0.01074, -0.02963), (0.3523, -1.084, 0.0), (0.3276, -1.008, 0.05363), (0.003336, -0.01027, -0.02733), (0.00304, -0.009355, -0.02797), (0.003336, -0.01027, -0.02963), (0.57, -0.9873, 0.0), (0.53, -0.918, 0.05363), (0.005398, -0.009349, -0.02733), (0.004918, -0.008518, -0.02797), (0.005398, -0.009349, -0.02963), (0.7628, -0.8472, 0.0), (0.7093, -0.7877, 0.05363), (0.007224, -0.008023, -0.02733), (0.006582, -0.00731, -0.02797), (0.007224, -0.008023, -0.02963), (0.9223, -0.6701, 0.0), (0.8576, -0.6231, 0.05363), (0.008734, -0.006346, -0.02733), (0.007958, -0.005782, -0.02797), (0.008734, -0.006346, -0.02963), (1.041, -0.4637, 0.0), (0.9684, -0.4311, 0.05363), (0.009862, -0.004391, -0.02733), (0.008986, -0.004001, -0.02797), (0.009862, -0.004391, -0.02963), (1.115, -0.237, 0.0), (1.037, -0.2204, 0.05363), (0.01056, -0.002245, -0.02733), (0.009621, -0.002045, -0.02797), (0.01056, -0.002245, -0.02963)], [], [(0, 5, 6, 1), (1, 6, 7, 2), (2, 7, 8, 3), (3, 8, 9, 4), (5, 10, 11, 6), (6, 11, 12, 7), (7, 12, 13, 8), (8, 13, 14, 9), (10, 15, 16, 11), (11, 16, 17, 12), (12, 17, 18, 13), (13, 18, 19, 14), (15, 20, 21, 16), (16, 21, 22, 17), (17, 22, 23, 18), (18, 23, 24, 19), (20, 25, 26, 21), (21, 26, 27, 22), (22, 27, 28, 23), (23, 28, 29, 24), (25, 30, 31, 26), (26, 31, 32, 27), (27, 32, 33, 28), (28, 33, 34, 29), (30, 35, 36, 31), (31, 36, 37, 32), (32, 37, 38, 33), (33, 38, 39, 34), (35, 40, 41, 36), (36, 41, 42, 37), (37, 42, 43, 38), (38, 43, 44, 39), (40, 45, 46, 41), (41, 46, 47, 42), (42, 47, 48, 43), (43, 48, 49, 44), (45, 50, 51, 46), (46, 51, 52, 47), (47, 52, 53, 48), (48, 53, 54, 49), (50, 55, 56, 51), (51, 56, 57, 52), (52, 57, 58, 53), (53, 58, 59, 54), (55, 60, 61, 56), (56, 61, 62, 57), (57, 62, 63, 58), (58, 63, 64, 59), (60, 65, 66, 61), (61, 66, 67, 62), (62, 67, 68, 63), (63, 68, 69, 64), (65, 70, 71, 66), (66, 71, 72, 67), (67, 72, 73, 68), (68, 73, 74, 69), (70, 75, 76, 71), (71, 76, 77, 72), (72, 77, 78, 73), (73, 78, 79, 74), (75, 80, 81, 76), (76, 81, 82, 77), (77, 82, 83, 78), (78, 83, 84, 79), (80, 85, 86, 81), (81, 86, 87, 82), (82, 87, 88, 83), (83, 88, 89, 84), (85, 90, 91, 86), (86, 91, 92, 87), (87, 92, 93, 88), (88, 93, 94, 89), (90, 95, 96, 91), (91, 96, 97, 92), (92, 97, 98, 93), (93, 98, 99, 94), (95, 100, 101, 96), (96, 101, 102, 97), (97, 102, 103, 98), (98, 103, 104, 99), (100, 105, 106, 101), (101, 106, 107, 102), (102, 107, 108, 103), (103, 108, 109, 104), (105, 110, 111, 106), (106, 111, 112, 107), (107, 112, 113, 108), (108, 113, 114, 109), (110, 115, 116, 111), (111, 116, 117, 112), (112, 117, 118, 113), (113, 118, 119, 114), (115, 120, 121, 116), (116, 121, 122, 117), (117, 122, 123, 118), (118, 123, 124, 119), (120, 125, 126, 121), (121, 126, 127, 122), (122, 127, 128, 123), (123, 128, 129, 124), (125, 130, 131, 126), (126, 131, 132, 127), (127, 132, 133, 128), (128, 133, 134, 129), (130, 135, 136, 131), (131, 136, 137, 132), (132, 137, 138, 133), (133, 138, 139, 134), (135, 140, 141, 136), (136, 141, 142, 137), (137, 142, 143, 138), (138, 143, 144, 139), (140, 145, 146, 141), (141, 146, 147, 142), (142, 147, 148, 143), (143, 148, 149, 144), (145, 0, 1, 146), (146, 1, 2, 147), (147, 2, 3, 148), (148, 3, 4, 149)])
_uv = me_torus_015.uv_layers.new(name='UVMap')
_uv.uv.foreach_set('vector', [0.5, 0.5, 0.5333, 0.5, 0.5333, 0.6667, 0.5, 0.6667, 0.5, 0.6667, 0.5333, 0.6667, 0.5333, 0.8333, 0.5, 0.8333, 0.5, 0.8333, 0.5333, 0.8333, 0.5333, 1.0, 0.5, 1.0, 0.5, -1.11e-16, 0.5333, -1.11e-16, 0.5333, 0.1667, 0.5, 0.1667, 0.5333, 0.5, 0.5667, 0.5, 0.5667, 0.6667, 0.5333, 0.6667, 0.5333, 0.6667, 0.5667, 0.6667, 0.5667, 0.8333, 0.5333, 0.8333, 0.5333, 0.8333, 0.5667, 0.8333, 0.5667, 1.0, 0.5333, 1.0, 0.5333, -1.11e-16, 0.5667, -1.11e-16, 0.5667, 0.1667, 0.5333, 0.1667, 0.5667, 0.5, 0.6, 0.5, 0.6, 0.6667, 0.5667, 0.6667, 0.5667, 0.6667, 0.6, 0.6667, 0.6, 0.8333, 0.5667, 0.8333, 0.5667, 0.8333, 0.6, 0.8333, 0.6, 1.0, 0.5667, 1.0, 0.5667, -1.11e-16, 0.6, -1.11e-16, 0.6, 0.1667, 0.5667, 0.1667, 0.6, 0.5, 0.6333, 0.5, 0.6333, 0.6667, 0.6, 0.6667, 0.6, 0.6667, 0.6333, 0.6667, 0.6333, 0.8333, 0.6, 0.8333, 0.6, 0.8333, 0.6333, 0.8333, 0.6333, 1.0, 0.6, 1.0, 0.6, -1.11e-16, 0.6333, -1.11e-16, 0.6333, 0.1667, 0.6, 0.1667, 0.6333, 0.5, 0.6667, 0.5, 0.6667, 0.6667, 0.6333, 0.6667, 0.6333, 0.6667, 0.6667, 0.6667, 0.6667, 0.8333, 0.6333, 0.8333, 0.6333, 0.8333, 0.6667, 0.8333, 0.6667, 1.0, 0.6333, 1.0, 0.6333, -1.11e-16, 0.6667, -1.11e-16, 0.6667, 0.1667, 0.6333, 0.1667, 0.6667, 0.5, 0.7, 0.5, 0.7, 0.6667, 0.6667, 0.6667, 0.6667, 0.6667, 0.7, 0.6667, 0.7, 0.8333, 0.6667, 0.8333, 0.6667, 0.8333, 0.7, 0.8333, 0.7, 1.0, 0.6667, 1.0, 0.6667, -1.11e-16, 0.7, -1.11e-16, 0.7, 0.1667, 0.6667, 0.1667, 0.7, 0.5, 0.7333, 0.5, 0.7333, 0.6667, 0.7, 0.6667, 0.7, 0.6667, 0.7333, 0.6667, 0.7333, 0.8333, 0.7, 0.8333, 0.7, 0.8333, 0.7333, 0.8333, 0.7333, 1.0, 0.7, 1.0, 0.7, -1.11e-16, 0.7333, -1.11e-16, 0.7333, 0.1667, 0.7, 0.1667, 0.7333, 0.5, 0.7667, 0.5, 0.7667, 0.6667, 0.7333, 0.6667, 0.7333, 0.6667, 0.7667, 0.6667, 0.7667, 0.8333, 0.7333, 0.8333, 0.7333, 0.8333, 0.7667, 0.8333, 0.7667, 1.0, 0.7333, 1.0, 0.7333, -1.11e-16, 0.7667, -1.11e-16, 0.7667, 0.1667, 0.7333, 0.1667, 0.7667, 0.5, 0.8, 0.5, 0.8, 0.6667, 0.7667, 0.6667, 0.7667, 0.6667, 0.8, 0.6667, 0.8, 0.8333, 0.7667, 0.8333, 0.7667, 0.8333, 0.8, 0.8333, 0.8, 1.0, 0.7667, 1.0, 0.7667, -1.11e-16, 0.8, -1.11e-16, 0.8, 0.1667, 0.7667, 0.1667, 0.8, 0.5, 0.8333, 0.5, 0.8333, 0.6667, 0.8, 0.6667, 0.8, 0.6667, 0.8333, 0.6667, 0.8333, 0.8333, 0.8, 0.8333, 0.8, 0.8333, 0.8333, 0.8333, 0.8333, 1.0, 0.8, 1.0, 0.8, -1.11e-16, 0.8333, -1.11e-16, 0.8333, 0.1667, 0.8, 0.1667, 0.8333, 0.5, 0.8667, 0.5, 0.8667, 0.6667, 0.8333, 0.6667, 0.8333, 0.6667, 0.8667, 0.6667, 0.8667, 0.8333, 0.8333, 0.8333, 0.8333, 0.8333, 0.8667, 0.8333, 0.8667, 1.0, 0.8333, 1.0, 0.8333, -1.11e-16, 0.8667, -1.11e-16, 0.8667, 0.1667, 0.8333, 0.1667, 0.8667, 0.5, 0.9, 0.5, 0.9, 0.6667, 0.8667, 0.6667, 0.8667, 0.6667, 0.9, 0.6667, 0.9, 0.8333, 0.8667, 0.8333, 0.8667, 0.8333, 0.9, 0.8333, 0.9, 1.0, 0.8667, 1.0, 0.8667, -1.11e-16, 0.9, -1.11e-16, 0.9, 0.1667, 0.8667, 0.1667, 0.9, 0.5, 0.9333, 0.5, 0.9333, 0.6667, 0.9, 0.6667, 0.9, 0.6667, 0.9333, 0.6667, 0.9333, 0.8333, 0.9, 0.8333, 0.9, 0.8333, 0.9333, 0.8333, 0.9333, 1.0, 0.9, 1.0, 0.9, -1.11e-16, 0.9333, -1.11e-16, 0.9333, 0.1667, 0.9, 0.1667, 0.9333, 0.5, 0.9667, 0.5, 0.9667, 0.6667, 0.9333, 0.6667, 0.9333, 0.6667, 0.9667, 0.6667, 0.9667, 0.8333, 0.9333, 0.8333, 0.9333, 0.8333, 0.9667, 0.8333, 0.9667, 1.0, 0.9333, 1.0, 0.9333, -1.11e-16, 0.9667, -1.11e-16, 0.9667, 0.1667, 0.9333, 0.1667, 0.9667, 0.5, 1.0, 0.5, 1.0, 0.6667, 0.9667, 0.6667, 0.9667, 0.6667, 1.0, 0.6667, 1.0, 0.8333, 0.9667, 0.8333, 0.9667, 0.8333, 1.0, 0.8333, 1.0, 1.0, 0.9667, 1.0, 0.9667, -1.11e-16, 1.0, -1.11e-16, 1.0, 0.1667, 0.9667, 0.1667, -1.11e-16, 0.5, 0.03333, 0.5, 0.03333, 0.6667, -1.11e-16, 0.6667, -1.11e-16, 0.6667, 0.03333, 0.6667, 0.03333, 0.8333, -1.11e-16, 0.8333, -1.11e-16, 0.8333, 0.03333, 0.8333, 0.03333, 1.0, -1.11e-16, 1.0, -1.11e-16, -1.11e-16, 0.03333, -1.11e-16, 0.03333, 0.1667, -1.11e-16, 0.1667, 0.03333, 0.5, 0.06667, 0.5, 0.06667, 0.6667, 0.03333, 0.6667, 0.03333, 0.6667, 0.06667, 0.6667, 0.06667, 0.8333, 0.03333, 0.8333, 0.03333, 0.8333, 0.06667, 0.8333, 0.06667, 1.0, 0.03333, 1.0, 0.03333, -1.11e-16, 0.06667, -1.11e-16, 0.06667, 0.1667, 0.03333, 0.1667, 0.06667, 0.5, 0.1, 0.5, 0.1, 0.6667, 0.06667, 0.6667, 0.06667, 0.6667, 0.1, 0.6667, 0.1, 0.8333, 0.06667, 0.8333, 0.06667, 0.8333, 0.1, 0.8333, 0.1, 1.0, 0.06667, 1.0, 0.06667, -1.11e-16, 0.1, -1.11e-16, 0.1, 0.1667, 0.06667, 0.1667, 0.1, 0.5, 0.1333, 0.5, 0.1333, 0.6667, 0.1, 0.6667, 0.1, 0.6667, 0.1333, 0.6667, 0.1333, 0.8333, 0.1, 0.8333, 0.1, 0.8333, 0.1333, 0.8333, 0.1333, 1.0, 0.1, 1.0, 0.1, -1.11e-16, 0.1333, -1.11e-16, 0.1333, 0.1667, 0.1, 0.1667, 0.1333, 0.5, 0.1667, 0.5, 0.1667, 0.6667, 0.1333, 0.6667, 0.1333, 0.6667, 0.1667, 0.6667, 0.1667, 0.8333, 0.1333, 0.8333, 0.1333, 0.8333, 0.1667, 0.8333, 0.1667, 1.0, 0.1333, 1.0, 0.1333, -1.11e-16, 0.1667, -1.11e-16, 0.1667, 0.1667, 0.1333, 0.1667, 0.1667, 0.5, 0.2, 0.5, 0.2, 0.6667, 0.1667, 0.6667, 0.1667, 0.6667, 0.2, 0.6667, 0.2, 0.8333, 0.1667, 0.8333, 0.1667, 0.8333, 0.2, 0.8333, 0.2, 1.0, 0.1667, 1.0, 0.1667, -1.11e-16, 0.2, -1.11e-16, 0.2, 0.1667, 0.1667, 0.1667, 0.2, 0.5, 0.2333, 0.5, 0.2333, 0.6667, 0.2, 0.6667, 0.2, 0.6667, 0.2333, 0.6667, 0.2333, 0.8333, 0.2, 0.8333, 0.2, 0.8333, 0.2333, 0.8333, 0.2333, 1.0, 0.2, 1.0, 0.2, -1.11e-16, 0.2333, -1.11e-16, 0.2333, 0.1667, 0.2, 0.1667, 0.2333, 0.5, 0.2667, 0.5, 0.2667, 0.6667, 0.2333, 0.6667, 0.2333, 0.6667, 0.2667, 0.6667, 0.2667, 0.8333, 0.2333, 0.8333, 0.2333, 0.8333, 0.2667, 0.8333, 0.2667, 1.0, 0.2333, 1.0, 0.2333, -1.11e-16, 0.2667, -1.11e-16, 0.2667, 0.1667, 0.2333, 0.1667, 0.2667, 0.5, 0.3, 0.5, 0.3, 0.6667, 0.2667, 0.6667, 0.2667, 0.6667, 0.3, 0.6667, 0.3, 0.8333, 0.2667, 0.8333, 0.2667, 0.8333, 0.3, 0.8333, 0.3, 1.0, 0.2667, 1.0, 0.2667, -1.11e-16, 0.3, -1.11e-16, 0.3, 0.1667, 0.2667, 0.1667, 0.3, 0.5, 0.3333, 0.5, 0.3333, 0.6667, 0.3, 0.6667, 0.3, 0.6667, 0.3333, 0.6667, 0.3333, 0.8333, 0.3, 0.8333, 0.3, 0.8333, 0.3333, 0.8333, 0.3333, 1.0, 0.3, 1.0, 0.3, -1.11e-16, 0.3333, -1.11e-16, 0.3333, 0.1667, 0.3, 0.1667, 0.3333, 0.5, 0.3667, 0.5, 0.3667, 0.6667, 0.3333, 0.6667, 0.3333, 0.6667, 0.3667, 0.6667, 0.3667, 0.8333, 0.3333, 0.8333, 0.3333, 0.8333, 0.3667, 0.8333, 0.3667, 1.0, 0.3333, 1.0, 0.3333, -1.11e-16, 0.3667, -1.11e-16, 0.3667, 0.1667, 0.3333, 0.1667, 0.3667, 0.5, 0.4, 0.5, 0.4, 0.6667, 0.3667, 0.6667, 0.3667, 0.6667, 0.4, 0.6667, 0.4, 0.8333, 0.3667, 0.8333, 0.3667, 0.8333, 0.4, 0.8333, 0.4, 1.0, 0.3667, 1.0, 0.3667, -1.11e-16, 0.4, -1.11e-16, 0.4, 0.1667, 0.3667, 0.1667, 0.4, 0.5, 0.4333, 0.5, 0.4333, 0.6667, 0.4, 0.6667, 0.4, 0.6667, 0.4333, 0.6667, 0.4333, 0.8333, 0.4, 0.8333, 0.4, 0.8333, 0.4333, 0.8333, 0.4333, 1.0, 0.4, 1.0, 0.4, -1.11e-16, 0.4333, -1.11e-16, 0.4333, 0.1667, 0.4, 0.1667, 0.4333, 0.5, 0.4667, 0.5, 0.4667, 0.6667, 0.4333, 0.6667, 0.4333, 0.6667, 0.4667, 0.6667, 0.4667, 0.8333, 0.4333, 0.8333, 0.4333, 0.8333, 0.4667, 0.8333, 0.4667, 1.0, 0.4333, 1.0, 0.4333, -1.11e-16, 0.4667, -1.11e-16, 0.4667, 0.1667, 0.4333, 0.1667, 0.4667, 0.5, 0.5, 0.5, 0.5, 0.6667, 0.4667, 0.6667, 0.4667, 0.6667, 0.5, 0.6667, 0.5, 0.8333, 0.4667, 0.8333, 0.4667, 0.8333, 0.5, 0.8333, 0.5, 1.0, 0.4667, 1.0, 0.4667, -1.11e-16, 0.5, -1.11e-16, 0.5, 0.1667, 0.4667, 0.1667])
me_torus_015.materials.append(mat_material_002)
me_torus_015.update()

# ---- objects
ob_light = bpy.data.objects.new('Light', light_light)
ob_camera = bpy.data.objects.new('Camera', cam_camera)
ob_torus_009 = bpy.data.objects.new('Torus.009', me_torus_009)
ob_torus_001 = bpy.data.objects.new('Torus.001', me_torus_010)
ob_torus_002 = bpy.data.objects.new('Torus.002', me_torus_011)
ob_torus_004 = bpy.data.objects.new('Torus.004', me_torus_014)
ob_torus_005 = bpy.data.objects.new('Torus.005', me_torus_015)

# ---- transforms, parenting, visibility, modifiers, constraints
ob_light.location = (4.076, 1.005, 5.904)
ob_light.rotation_euler = (0.6503, 0.05522, 1.866)
ob_light.lock_rotations_4d = False
ob_light.empty_display_type = 'ARROWS'
ob_light.color = (0.0, 0.0, 0.0, 0.0)
ob_light.lineart.crease_threshold = 0.0
ob_camera.location = (7.359, -6.926, 4.958)
ob_camera.rotation_euler = (1.109, 0.0, 0.8149)
ob_camera.lock_rotations_4d = False
ob_camera.empty_display_type = 'ARROWS'
ob_camera.color = (0.0, 0.0, 0.0, 0.0)
ob_camera.display_type = 'WIRE'
ob_camera.lineart.crease_threshold = 0.0
ob_torus_009.location = (0.0, 0.0, 0.0019)
ob_torus_009.scale = (0.7383, 0.7383, 0.7383)
ob_torus_001.location = (0.0, 0.0, 0.008601)
ob_torus_001.scale = (0.5539, 0.5539, 0.5539)
ob_torus_002.location = (0.0, 0.0, 0.008601)
ob_torus_002.scale = (0.403, 0.403, 0.403)
ob_torus_004.location = (0.0, 0.0, 0.008601)
ob_torus_004.scale = (0.2933, 0.2933, 0.2933)
ob_torus_005.location = (0.0, 0.0, 0.008601)
ob_torus_005.scale = (0.2197, 0.2197, 0.2197)

# ---- collection membership
col_collection.objects.link(ob_light)
col_collection.objects.link(ob_camera)
col_collection.objects.link(ob_torus_009)
col_collection.objects.link(ob_torus_001)
col_collection.objects.link(ob_torus_002)
col_collection.objects.link(ob_torus_004)
col_collection.objects.link(ob_torus_005)

# ---- scene / render settings (as saved in the file)
scene.camera = ob_camera
scene.frame_start = 1; scene.frame_end = 250; scene.frame_set(1)
scene.render.engine = 'BLENDER_EEVEE_NEXT'
scene.cycles.sampling_pattern = 'TABULATED_SOBOL'
scene.view_settings.view_transform = 'Filmic'
bpy.context.view_layer.update()
